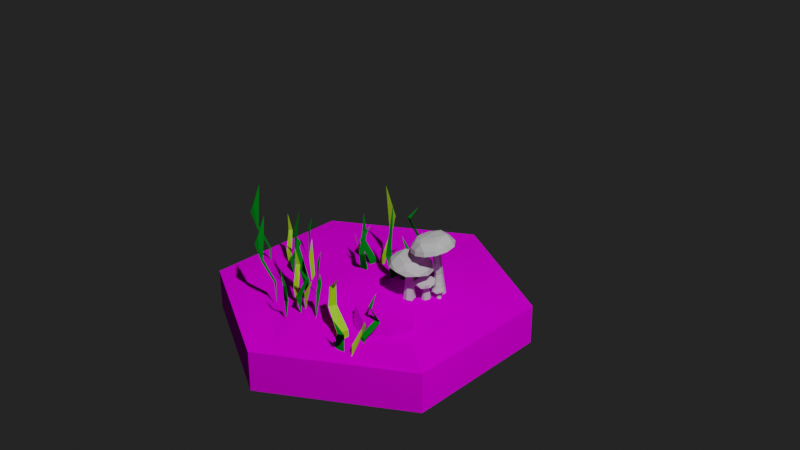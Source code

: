 # Source: mushrooms.blend  (saved by Blender 2.80.75; exported with 4.5.12 LTS)
import bpy
from mathutils import Matrix  # noqa: F401  (used for matrix-valued properties, if any)

bpy.ops.wm.read_factory_settings(use_empty=True)
scene = bpy.context.scene
scene.name = 'Scene'

# ---- collections
col_collection = bpy.data.collections.new('Collection'); scene.collection.children.link(col_collection)
col_grass1 = bpy.data.collections.new('grass1'); scene.collection.children.link(col_grass1)

# ---- images (referenced by path relative to the original .blend; pixels are not part of the script)
import os
ASSET_DIR = os.environ.get("B2B_ASSET_DIR", "")  # directory of the original .blend (textures are referenced by path, not embedded)
HERE = os.path.dirname(os.path.abspath(__file__))  # packed textures are extracted next to this script under _unpacked/

def load_image(name, relpath, width, height, colorspace="sRGB"):
    """Load a texture the original file referenced (path relative to the .blend, or extracted next to this script)."""
    p = next((c for c in (os.path.join(HERE, relpath), os.path.join(ASSET_DIR, relpath)) if relpath and os.path.exists(c)), "")
    if p:
        img = bpy.data.images.load(p, check_existing=True)
        img.name = name
    else:  # same state as the original file: an image datablock whose file is absent (Cycles renders it pink)
        img = bpy.data.images.new(name, width, height)
        img.source = "FILE"
        img.filepath = "//" + (relpath or name)
    img.colorspace_settings.name = colorspace
    return img
img_tile_001 = load_image('tile.001', 'tile.png', 1024, 1024, 'sRGB')
img_rock_002 = load_image('rock.002', 'rock.png', 1024, 1024, 'sRGB')

# ---- materials (node trees are filled in below, after node groups)
mat_material_004 = bpy.data.materials.new('Material.004')
mat_material_004.use_transparent_shadow = False
mat_grass_green_001 = bpy.data.materials.new('grass green.001')
mat_grass_green_001.use_transparent_shadow = False
mat_grass_yellow_001 = bpy.data.materials.new('grass yellow.001')
mat_grass_yellow_001.use_transparent_shadow = False
mat_material_003 = bpy.data.materials.new('Material.003')
mat_material_003.use_transparent_shadow = False

# ---- material node trees
mat_material_004.use_nodes = True; mat_material_004.node_tree.nodes.clear()
_N = mat_material_004.node_tree.nodes; _L = mat_material_004.node_tree.links
n0 = _N.new('ShaderNodeOutputMaterial'); n0.name = 'Material Output'; n0.location = (300, 300)
n1 = _N.new('ShaderNodeBsdfDiffuse'); n1.name = 'Diffuse BSDF'; n1.location = (52, 277)
n1.inputs[1].default_value = 1.0
n2 = _N.new('ShaderNodeTexImage'); n2.name = 'Image Texture'; n2.location = (-352, 263)
n2.image = img_tile_001
_L.new(n1.outputs[0], n0.inputs[0])
_L.new(n2.outputs[0], n1.inputs[0])
n0.is_active_output = True
mat_grass_green_001.use_nodes = True; mat_grass_green_001.node_tree.nodes.clear()
_N = mat_grass_green_001.node_tree.nodes; _L = mat_grass_green_001.node_tree.links
n0 = _N.new('ShaderNodeOutputMaterial'); n0.name = 'Material Output'; n0.location = (300, 300)
n1 = _N.new('ShaderNodeBsdfDiffuse'); n1.name = 'Diffuse BSDF'; n1.location = (10, 300)
n1.inputs[0].default_value = (0.0, 0.305, 0.01471, 1.0)
n1.inputs[1].default_value = 0.5
_L.new(n1.outputs[0], n0.inputs[0])
n0.is_active_output = True
mat_grass_yellow_001.use_nodes = True; mat_grass_yellow_001.node_tree.nodes.clear()
_N = mat_grass_yellow_001.node_tree.nodes; _L = mat_grass_yellow_001.node_tree.links
n0 = _N.new('ShaderNodeOutputMaterial'); n0.name = 'Material Output'; n0.location = (300, 300)
n1 = _N.new('ShaderNodeBsdfPrincipled'); n1.name = 'Principled BSDF'; n1.location = (10, 300)
n1.distribution = 'GGX'
n1.subsurface_method = 'BURLEY'
n1.inputs[0].default_value = (0.4823, 1.0, 0.0, 1.0)
n1.inputs[3].default_value = 1.45
n1.inputs[27].default_value = (0.0, 0.0, 0.0, 1.0)
n1.inputs[28].default_value = 1.0
_L.new(n1.outputs[0], n0.inputs[0])
n0.is_active_output = True
mat_material_003.use_nodes = True; mat_material_003.node_tree.nodes.clear()
_N = mat_material_003.node_tree.nodes; _L = mat_material_003.node_tree.links
n0 = _N.new('ShaderNodeOutputMaterial'); n0.name = 'Material Output'; n0.location = (300, 300)
n1 = _N.new('ShaderNodeBsdfDiffuse'); n1.name = 'Diffuse BSDF'; n1.location = (63, 294)
n1.inputs[1].default_value = 1.0
n2 = _N.new('ShaderNodeTexImage'); n2.name = 'Image Texture'; n2.location = (-261, 277)
n2.image = img_rock_002
_L.new(n1.outputs[0], n0.inputs[0])
_L.new(n2.outputs[0], n1.inputs[0])
n0.is_active_output = True

# ---- world
world_world = bpy.data.worlds.new('World'); scene.world = world_world
world_world.use_nodes = True; world_world.node_tree.nodes.clear()
_N = world_world.node_tree.nodes; _L = world_world.node_tree.links
n0 = _N.new('ShaderNodeOutputWorld'); n0.name = 'World Output'; n0.location = (300, 300)
n1 = _N.new('ShaderNodeBackground'); n1.name = 'Background'; n1.location = (10, 300)
n1.inputs[0].default_value = (0.01718, 0.01718, 0.01718, 1.0)
_L.new(n1.outputs[0], n0.inputs[0])
n0.is_active_output = True
world_world.color = (0.05088, 0.05088, 0.05088)
world_world.use_sun_shadow = False
world_world.sun_shadow_jitter_overblur = 0.0

# ---- cameras
cam_camera = bpy.data.cameras.new('Camera')
cam_camera.clip_end = 100.0
cam_camera.ortho_scale = 7.314

# ---- lights
light_light = bpy.data.lights.new('Light', 'POINT')
light_light.transmission_factor = 0.0
light_light.energy = 1000.0
light_light.shadow_soft_size = 0.1
light_light.shadow_maximum_resolution = 0.006
light_light.use_absolute_resolution = True

# ---- meshes
me_cylinder = bpy.data.meshes.new('Cylinder')
me_cylinder.from_pydata([(0.005465, 0.3516, -0.6797), (0.005465, 0.2638, -0.008378), (0.1826, 0.3041, -0.6797), (0.1387, 0.2281, -0.008378), (0.3122, 0.1744, -0.6797), (0.2363, 0.1306, -0.008378), (0.3597, -0.002656, -0.6797), (0.272, -0.002656, -0.008378), (0.3122, -0.1798, -0.6797), (0.2363, -0.1359, -0.008378), (0.1826, -0.3094, -0.6797), (0.1387, -0.2335, -0.008378), (0.005465, -0.3569, -0.6797), (0.005465, -0.2692, -0.008378), (-0.1716, -0.3094, -0.6797), (-0.1278, -0.2335, -0.008378), (-0.3013, -0.1798, -0.6797), (-0.2253, -0.1359, -0.008378), (-0.3487, -0.002656, -0.6797), (-0.261, -0.002656, -0.008378), (-0.3013, 0.1744, -0.6797), (-0.2253, 0.1306, -0.008378), (-0.1716, 0.3041, -0.6797), (-0.1278, 0.2281, -0.008378), (0.005465, 0.2346, -0.8105), (0.1241, 0.2028, -0.8105), (0.2109, 0.116, -0.8105), (0.2427, -0.002656, -0.8105), (0.2109, -0.1213, -0.8105), (0.1241, -0.2081, -0.8105), (0.005465, -0.2399, -0.8105), (-0.1131, -0.2081, -0.8105), (-0.2, -0.1213, -0.8105), (-0.2317, -0.002656, -0.8105), (-0.2, 0.116, -0.8105), (-0.1131, 0.2028, -0.8105), (0.04873, 0.1827, 0.529), (0.1506, 0.1539, 0.5119), (0.2247, 0.0777, 0.5023), (0.2512, -0.02543, 0.503), (0.223, -0.1279, 0.5136), (0.1476, -0.2022, 0.5313), (0.0453, -0.2284, 0.5515), (-0.05658, -0.1996, 0.5686), (-0.1307, -0.1234, 0.5782), (-0.1572, -0.02027, 0.5776), (-0.129, 0.08217, 0.567), (-0.05361, 0.1565, 0.5492), (0.175, 0.3469, 1.433), (0.3466, 0.2983, 1.414), (0.4715, 0.17, 1.403), (0.5161, -0.0037, 1.404), (0.4686, -0.1762, 1.415), (0.3416, -0.3014, 1.435), (0.1692, -0.3456, 1.457), (-0.002402, -0.297, 1.476), (-0.1273, -0.1687, 1.487), (-0.1719, 0.004995, 1.486), (-0.1244, 0.1775, 1.474), (0.002609, 0.3027, 1.455), (0.1586, 1.198, 1.206), (0.7553, 1.029, 1.14), (1.189, 0.5826, 1.104), (1.345, -0.02128, 1.106), (1.179, -0.6212, 1.147), (0.7378, -1.056, 1.215), (0.1385, -1.21, 1.292), (-0.4581, -1.041, 1.358), (-0.8922, -0.595, 1.395), (-1.047, 0.00895, 1.392), (-0.8821, 0.6088, 1.351), (-0.4407, 1.044, 1.283), (0.1706, 1.221, 1.303), (0.7771, 1.049, 1.236), (1.218, 0.5958, 1.199), (1.376, -0.01813, 1.201), (1.208, -0.6279, 1.243), (0.7594, -1.07, 1.312), (0.1501, -1.226, 1.391), (-0.4564, -1.055, 1.458), (-0.8976, -0.6013, 1.495), (-1.055, 0.01261, 1.493), (-0.8874, 0.6224, 1.451), (-0.4387, 1.065, 1.382), (0.1885, 1.157, 1.46), (0.7607, 0.9952, 1.396), (1.177, 0.5673, 1.361), (1.326, -0.0119, 1.364), (1.167, -0.5872, 1.403), (0.744, -1.004, 1.468), (0.1692, -1.152, 1.542), (-0.403, -0.99, 1.605), (-0.8193, -0.5621, 1.64), (-0.9682, 0.01709, 1.638), (-0.8097, 0.5924, 1.599), (-0.3863, 1.01, 1.534), (0.2042, 1.036, 1.604), (0.7138, 0.8914, 1.548), (1.085, 0.5104, 1.517), (1.217, -0.00545, 1.519), (1.076, -0.5178, 1.553), (0.699, -0.8894, 1.612), (0.187, -1.021, 1.678), (-0.3226, -0.8765, 1.734), (-0.6933, -0.4955, 1.765), (-0.8259, 0.02037, 1.763), (-0.6847, 0.5327, 1.728), (-0.3077, 0.9044, 1.67), (0.2212, 0.8639, 1.764), (0.6431, 0.7446, 1.718), (0.95, 0.4291, 1.692), (1.06, 0.002126, 1.694), (0.9429, -0.422, 1.722), (0.6308, -0.7296, 1.771), (0.207, -0.8383, 1.825), (-0.2148, -0.7189, 1.872), (-0.5217, -0.4035, 1.898), (-0.6315, 0.0235, 1.896), (-0.5146, 0.4476, 1.867), (-0.2025, 0.7552, 1.819), (0.2298, 0.4828, 1.876), (0.4611, 0.4174, 1.851), (0.6293, 0.2445, 1.836), (0.6895, 0.01036, 1.837), (0.6254, -0.2222, 1.853), (0.4543, -0.3908, 1.879), (0.222, -0.4504, 1.909), (-0.009265, -0.3849, 1.935), (-0.1775, -0.212, 1.949), (-0.2377, 0.02208, 1.948), (-0.1736, 0.2546, 1.932), (-0.002512, 0.4232, 1.906)], [], [(0, 1, 3, 2), (2, 3, 5, 4), (4, 5, 7, 6), (6, 7, 9, 8), (8, 9, 11, 10), (10, 11, 13, 12), (12, 13, 15, 14), (14, 15, 17, 16), (16, 17, 19, 18), (18, 19, 21, 20), (17, 15, 43, 44), (20, 21, 23, 22), (22, 23, 1, 0), (8, 10, 29, 28), (24, 25, 26, 27, 28, 29, 30, 31, 32, 33, 34, 35), (6, 8, 28, 27), (22, 0, 24, 35), (0, 2, 25, 24), (4, 6, 27, 26), (20, 22, 35, 34), (2, 4, 26, 25), (18, 20, 34, 33), (16, 18, 33, 32), (14, 16, 32, 31), (12, 14, 31, 30), (10, 12, 30, 29), (41, 40, 52, 53), (15, 13, 42, 43), (13, 11, 41, 42), (11, 9, 40, 41), (9, 7, 39, 40), (1, 23, 47, 36), (3, 1, 36, 37), (7, 5, 38, 39), (23, 21, 46, 47), (5, 3, 37, 38), (21, 19, 45, 46), (19, 17, 44, 45), (56, 55, 67, 68), (36, 47, 59, 48), (38, 37, 49, 50), (45, 44, 56, 57), (42, 41, 53, 54), (39, 38, 50, 51), (46, 45, 57, 58), (43, 42, 54, 55), (40, 39, 51, 52), (47, 46, 58, 59), (37, 36, 48, 49), (44, 43, 55, 56), (61, 60, 72, 73), (53, 52, 64, 65), (48, 59, 71, 60), (50, 49, 61, 62), (57, 56, 68, 69), (54, 53, 65, 66), (51, 50, 62, 63), (58, 57, 69, 70), (55, 54, 66, 67), (52, 51, 63, 64), (59, 58, 70, 71), (49, 48, 60, 61), (83, 82, 94, 95), (68, 67, 79, 80), (65, 64, 76, 77), (60, 71, 83, 72), (62, 61, 73, 74), (69, 68, 80, 81), (66, 65, 77, 78), (63, 62, 74, 75), (70, 69, 81, 82), (67, 66, 78, 79), (64, 63, 75, 76), (71, 70, 82, 83), (88, 87, 99, 100), (73, 72, 84, 85), (80, 79, 91, 92), (77, 76, 88, 89), (72, 83, 95, 84), (74, 73, 85, 86), (81, 80, 92, 93), (78, 77, 89, 90), (75, 74, 86, 87), (82, 81, 93, 94), (79, 78, 90, 91), (76, 75, 87, 88), (100, 99, 111, 112), (95, 94, 106, 107), (85, 84, 96, 97), (92, 91, 103, 104), (89, 88, 100, 101), (84, 95, 107, 96), (86, 85, 97, 98), (93, 92, 104, 105), (90, 89, 101, 102), (87, 86, 98, 99), (94, 93, 105, 106), (91, 90, 102, 103), (115, 114, 126, 127), (107, 106, 118, 119), (97, 96, 108, 109), (104, 103, 115, 116), (101, 100, 112, 113), (96, 107, 119, 108), (98, 97, 109, 110), (105, 104, 116, 117), (102, 101, 113, 114), (99, 98, 110, 111), (106, 105, 117, 118), (103, 102, 114, 115), (121, 120, 131, 130, 129, 128, 127, 126, 125, 124, 123, 122), (112, 111, 123, 124), (119, 118, 130, 131), (109, 108, 120, 121), (116, 115, 127, 128), (113, 112, 124, 125), (108, 119, 131, 120), (110, 109, 121, 122), (117, 116, 128, 129), (114, 113, 125, 126), (111, 110, 122, 123), (118, 117, 129, 130)])
_uv = me_cylinder.uv_layers.new(name='UVMap')
_uv.uv.foreach_set('vector', [1.0, 0.5, 1.0, 1.0, 0.9167, 1.0, 0.9167, 0.5, 0.9167, 0.5, 0.9167, 1.0, 0.8333, 1.0, 0.8333, 0.5, 0.8333, 0.5, 0.8333, 1.0, 0.75, 1.0, 0.75, 0.5, 0.75, 0.5, 0.75, 1.0, 0.6667, 1.0, 0.6667, 0.5, 0.6667, 0.5, 0.6667, 1.0, 0.5833, 1.0, 0.5833, 0.5, 0.5833, 0.5, 0.5833, 1.0, 0.5, 1.0, 0.5, 0.5, 0.5, 0.5, 0.5, 1.0, 0.4167, 1.0, 0.4167, 0.5, 0.4167, 0.5, 0.4167, 1.0, 0.3333, 1.0, 0.3333, 0.5, 0.3333, 0.5, 0.3333, 1.0, 0.25, 1.0, 0.25, 0.5, 0.25, 0.5, 0.25, 1.0, 0.1667, 1.0, 0.1667, 0.5, 0.3333, 1.0, 0.4167, 1.0, 0.4167, 1.0, 0.3333, 1.0, 0.1667, 0.5, 0.1667, 1.0, 0.08333, 1.0, 0.08333, 0.5, 0.08333, 0.5, 0.08333, 1.0, 7.451e-08, 1.0, 7.451e-08, 0.5, 0.6667, 0.5, 0.5833, 0.5, 0.5833, 0.5, 0.6667, 0.5, 0.75, 0.49, 0.87, 0.4578, 0.9578, 0.37, 0.99, 0.25, 0.9578, 0.13, 0.87, 0.04215, 0.75, 0.01, 0.63, 0.04215, 0.5422, 0.13, 0.51, 0.25, 0.5422, 0.37, 0.63, 0.4578, 0.75, 0.5, 0.6667, 0.5, 0.6667, 0.5, 0.75, 0.5, 0.08333, 0.5, 7.451e-08, 0.5, 7.451e-08, 0.5, 0.08333, 0.5, 1.0, 0.5, 0.9167, 0.5, 0.9167, 0.5, 1.0, 0.5, 0.8333, 0.5, 0.75, 0.5, 0.75, 0.5, 0.8333, 0.5, 0.1667, 0.5, 0.08333, 0.5, 0.08333, 0.5, 0.1667, 0.5, 0.9167, 0.5, 0.8333, 0.5, 0.8333, 0.5, 0.9167, 0.5, 0.25, 0.5, 0.1667, 0.5, 0.1667, 0.5, 0.25, 0.5, 0.3333, 0.5, 0.25, 0.5, 0.25, 0.5, 0.3333, 0.5, 0.4167, 0.5, 0.3333, 0.5, 0.3333, 0.5, 0.4167, 0.5, 0.5, 0.5, 0.4167, 0.5, 0.4167, 0.5, 0.5, 0.5, 0.5833, 0.5, 0.5, 0.5, 0.5, 0.5, 0.5833, 0.5, 0.5833, 1.0, 0.6667, 1.0, 0.6667, 1.0, 0.5833, 1.0, 0.4167, 1.0, 0.5, 1.0, 0.5, 1.0, 0.4167, 1.0, 0.5, 1.0, 0.5833, 1.0, 0.5833, 1.0, 0.5, 1.0, 0.5833, 1.0, 0.6667, 1.0, 0.6667, 1.0, 0.5833, 1.0, 0.6667, 1.0, 0.75, 1.0, 0.75, 1.0, 0.6667, 1.0, 7.451e-08, 1.0, 0.08333, 1.0, 0.08333, 1.0, 7.451e-08, 1.0, 0.9167, 1.0, 1.0, 1.0, 1.0, 1.0, 0.9167, 1.0, 0.75, 1.0, 0.8333, 1.0, 0.8333, 1.0, 0.75, 1.0, 0.08333, 1.0, 0.1667, 1.0, 0.1667, 1.0, 0.08333, 1.0, 0.8333, 1.0, 0.9167, 1.0, 0.9167, 1.0, 0.8333, 1.0, 0.1667, 1.0, 0.25, 1.0, 0.25, 1.0, 0.1667, 1.0, 0.25, 1.0, 0.3333, 1.0, 0.3333, 1.0, 0.25, 1.0, 0.3333, 1.0, 0.4167, 1.0, 0.4167, 1.0, 0.3333, 1.0, 7.451e-08, 1.0, 0.08333, 1.0, 0.08333, 1.0, 7.451e-08, 1.0, 0.8333, 1.0, 0.9167, 1.0, 0.9167, 1.0, 0.8333, 1.0, 0.25, 1.0, 0.3333, 1.0, 0.3333, 1.0, 0.25, 1.0, 0.5, 1.0, 0.5833, 1.0, 0.5833, 1.0, 0.5, 1.0, 0.75, 1.0, 0.8333, 1.0, 0.8333, 1.0, 0.75, 1.0, 0.1667, 1.0, 0.25, 1.0, 0.25, 1.0, 0.1667, 1.0, 0.4167, 1.0, 0.5, 1.0, 0.5, 1.0, 0.4167, 1.0, 0.6667, 1.0, 0.75, 1.0, 0.75, 1.0, 0.6667, 1.0, 0.08333, 1.0, 0.1667, 1.0, 0.1667, 1.0, 0.08333, 1.0, 0.9167, 1.0, 1.0, 1.0, 1.0, 1.0, 0.9167, 1.0, 0.3333, 1.0, 0.4167, 1.0, 0.4167, 1.0, 0.3333, 1.0, 0.9167, 1.0, 1.0, 1.0, 1.0, 1.0, 0.9167, 1.0, 0.5833, 1.0, 0.6667, 1.0, 0.6667, 1.0, 0.5833, 1.0, 7.451e-08, 1.0, 0.08333, 1.0, 0.08333, 1.0, 7.451e-08, 1.0, 0.8333, 1.0, 0.9167, 1.0, 0.9167, 1.0, 0.8333, 1.0, 0.25, 1.0, 0.3333, 1.0, 0.3333, 1.0, 0.25, 1.0, 0.5, 1.0, 0.5833, 1.0, 0.5833, 1.0, 0.5, 1.0, 0.75, 1.0, 0.8333, 1.0, 0.8333, 1.0, 0.75, 1.0, 0.1667, 1.0, 0.25, 1.0, 0.25, 1.0, 0.1667, 1.0, 0.4167, 1.0, 0.5, 1.0, 0.5, 1.0, 0.4167, 1.0, 0.6667, 1.0, 0.75, 1.0, 0.75, 1.0, 0.6667, 1.0, 0.08333, 1.0, 0.1667, 1.0, 0.1667, 1.0, 0.08333, 1.0, 0.9167, 1.0, 1.0, 1.0, 1.0, 1.0, 0.9167, 1.0, 0.08333, 1.0, 0.1667, 1.0, 0.1667, 1.0, 0.08333, 1.0, 0.3333, 1.0, 0.4167, 1.0, 0.4167, 1.0, 0.3333, 1.0, 0.5833, 1.0, 0.6667, 1.0, 0.6667, 1.0, 0.5833, 1.0, 7.451e-08, 1.0, 0.08333, 1.0, 0.08333, 1.0, 7.451e-08, 1.0, 0.8333, 1.0, 0.9167, 1.0, 0.9167, 1.0, 0.8333, 1.0, 0.25, 1.0, 0.3333, 1.0, 0.3333, 1.0, 0.25, 1.0, 0.5, 1.0, 0.5833, 1.0, 0.5833, 1.0, 0.5, 1.0, 0.75, 1.0, 0.8333, 1.0, 0.8333, 1.0, 0.75, 1.0, 0.1667, 1.0, 0.25, 1.0, 0.25, 1.0, 0.1667, 1.0, 0.4167, 1.0, 0.5, 1.0, 0.5, 1.0, 0.4167, 1.0, 0.6667, 1.0, 0.75, 1.0, 0.75, 1.0, 0.6667, 1.0, 0.08333, 1.0, 0.1667, 1.0, 0.1667, 1.0, 0.08333, 1.0, 0.6667, 1.0, 0.75, 1.0, 0.75, 1.0, 0.6667, 1.0, 0.9167, 1.0, 1.0, 1.0, 1.0, 1.0, 0.9167, 1.0, 0.3333, 1.0, 0.4167, 1.0, 0.4167, 1.0, 0.3333, 1.0, 0.5833, 1.0, 0.6667, 1.0, 0.6667, 1.0, 0.5833, 1.0, 7.451e-08, 1.0, 0.08333, 1.0, 0.08333, 1.0, 7.451e-08, 1.0, 0.8333, 1.0, 0.9167, 1.0, 0.9167, 1.0, 0.8333, 1.0, 0.25, 1.0, 0.3333, 1.0, 0.3333, 1.0, 0.25, 1.0, 0.5, 1.0, 0.5833, 1.0, 0.5833, 1.0, 0.5, 1.0, 0.75, 1.0, 0.8333, 1.0, 0.8333, 1.0, 0.75, 1.0, 0.1667, 1.0, 0.25, 1.0, 0.25, 1.0, 0.1667, 1.0, 0.4167, 1.0, 0.5, 1.0, 0.5, 1.0, 0.4167, 1.0, 0.6667, 1.0, 0.75, 1.0, 0.75, 1.0, 0.6667, 1.0, 0.6667, 1.0, 0.75, 1.0, 0.75, 1.0, 0.6667, 1.0, 0.08333, 1.0, 0.1667, 1.0, 0.1667, 1.0, 0.08333, 1.0, 0.9167, 1.0, 1.0, 1.0, 1.0, 1.0, 0.9167, 1.0, 0.3333, 1.0, 0.4167, 1.0, 0.4167, 1.0, 0.3333, 1.0, 0.5833, 1.0, 0.6667, 1.0, 0.6667, 1.0, 0.5833, 1.0, 7.451e-08, 1.0, 0.08333, 1.0, 0.08333, 1.0, 7.451e-08, 1.0, 0.8333, 1.0, 0.9167, 1.0, 0.9167, 1.0, 0.8333, 1.0, 0.25, 1.0, 0.3333, 1.0, 0.3333, 1.0, 0.25, 1.0, 0.5, 1.0, 0.5833, 1.0, 0.5833, 1.0, 0.5, 1.0, 0.75, 1.0, 0.8333, 1.0, 0.8333, 1.0, 0.75, 1.0, 0.1667, 1.0, 0.25, 1.0, 0.25, 1.0, 0.1667, 1.0, 0.4167, 1.0, 0.5, 1.0, 0.5, 1.0, 0.4167, 1.0, 0.4167, 1.0, 0.5, 1.0, 0.5, 1.0, 0.4167, 1.0, 0.08333, 1.0, 0.1667, 1.0, 0.1667, 1.0, 0.08333, 1.0, 0.9167, 1.0, 1.0, 1.0, 1.0, 1.0, 0.9167, 1.0, 0.3333, 1.0, 0.4167, 1.0, 0.4167, 1.0, 0.3333, 1.0, 0.5833, 1.0, 0.6667, 1.0, 0.6667, 1.0, 0.5833, 1.0, 7.451e-08, 1.0, 0.08333, 1.0, 0.08333, 1.0, 7.451e-08, 1.0, 0.8333, 1.0, 0.9167, 1.0, 0.9167, 1.0, 0.8333, 1.0, 0.25, 1.0, 0.3333, 1.0, 0.3333, 1.0, 0.25, 1.0, 0.5, 1.0, 0.5833, 1.0, 0.5833, 1.0, 0.5, 1.0, 0.75, 1.0, 0.8333, 1.0, 0.8333, 1.0, 0.75, 1.0, 0.1667, 1.0, 0.25, 1.0, 0.25, 1.0, 0.1667, 1.0, 0.4167, 1.0, 0.5, 1.0, 0.5, 1.0, 0.4167, 1.0, 0.37, 0.4578, 0.25, 0.49, 0.13, 0.4578, 0.04215, 0.37, 0.01, 0.25, 0.04215, 0.13, 0.13, 0.04215, 0.25, 0.01, 0.37, 0.04215, 0.4578, 0.13, 0.49, 0.25, 0.4578, 0.37, 0.6667, 1.0, 0.75, 1.0, 0.75, 1.0, 0.6667, 1.0, 0.08333, 1.0, 0.1667, 1.0, 0.1667, 1.0, 0.08333, 1.0, 0.9167, 1.0, 1.0, 1.0, 1.0, 1.0, 0.9167, 1.0, 0.3333, 1.0, 0.4167, 1.0, 0.4167, 1.0, 0.3333, 1.0, 0.5833, 1.0, 0.6667, 1.0, 0.6667, 1.0, 0.5833, 1.0, 7.451e-08, 1.0, 0.08333, 1.0, 0.08333, 1.0, 7.451e-08, 1.0, 0.8333, 1.0, 0.9167, 1.0, 0.9167, 1.0, 0.8333, 1.0, 0.25, 1.0, 0.3333, 1.0, 0.3333, 1.0, 0.25, 1.0, 0.5, 1.0, 0.5833, 1.0, 0.5833, 1.0, 0.5, 1.0, 0.75, 1.0, 0.8333, 1.0, 0.8333, 1.0, 0.75, 1.0, 0.1667, 1.0, 0.25, 1.0, 0.25, 1.0, 0.1667, 1.0])
me_cylinder.use_remesh_preserve_volume = False
me_cylinder.use_remesh_preserve_attributes = False
me_cylinder.use_mirror_vertex_groups = False
me_cylinder.update()
me_cylinder_001 = bpy.data.meshes.new('Cylinder.001')
me_cylinder_001.from_pydata([(0.02355, 0.3778, -0.6797), (0.02355, 0.2824, -0.008378), (0.2161, 0.3262, -0.6797), (0.1684, 0.2436, -0.008378), (0.357, 0.1853, -0.6797), (0.2744, 0.1376, -0.008378), (0.4086, -0.007224, -0.6797), (0.3132, -0.007224, -0.008378), (0.357, -0.1997, -0.6797), (0.2744, -0.1521, -0.008378), (0.2161, -0.3406, -0.6797), (0.1684, -0.2581, -0.008378), (0.02355, -0.3922, -0.6797), (0.02355, -0.2969, -0.008378), (-0.1689, -0.3406, -0.6797), (-0.1213, -0.2581, -0.008378), (-0.3099, -0.1997, -0.6797), (-0.2273, -0.1521, -0.008378), (-0.3615, -0.007224, -0.6797), (-0.2661, -0.007224, -0.008378), (-0.3099, 0.1853, -0.6797), (-0.2273, 0.1376, -0.008378), (-0.1689, 0.3262, -0.6797), (-0.1213, 0.2436, -0.008378), (0.02355, 0.2506, -0.8105), (0.1525, 0.2161, -0.8105), (0.2468, 0.1217, -0.8105), (0.2814, -0.007224, -0.8105), (0.2468, -0.1361, -0.8105), (0.1525, -0.2305, -0.8105), (0.02355, -0.2651, -0.8105), (-0.1054, -0.2305, -0.8105), (-0.1997, -0.1361, -0.8105), (-0.2343, -0.007224, -0.8105), (-0.1997, 0.1217, -0.8105), (-0.1054, 0.2161, -0.8105), (0.07059, 0.1943, 0.529), (0.1813, 0.1629, 0.5119), (0.2619, 0.08012, 0.5023), (0.2907, -0.03198, 0.503), (0.26, -0.1433, 0.5136), (0.1781, -0.2241, 0.5313), (0.06685, -0.2526, 0.5515), (-0.04389, -0.2213, 0.5686), (-0.1245, -0.1385, 0.5782), (-0.1533, -0.02636, 0.5776), (-0.1226, 0.08498, 0.567), (-0.04066, 0.1657, 0.5492), (0.9781, 0.2765, 2.733), (1.151, 0.2322, 2.717), (1.278, 0.1091, 2.686), (1.324, -0.05988, 2.648), (1.278, -0.2295, 2.612), (1.151, -0.3542, 2.59), (0.9777, -0.4007, 2.585), (0.8046, -0.3564, 2.601), (0.6779, -0.2333, 2.632), (0.6316, -0.06433, 2.67), (0.6781, 0.1052, 2.705), (0.8049, 0.23, 2.728), (0.9721, 1.157, 2.722), (1.574, 1.003, 2.668), (2.014, 0.5751, 2.56), (2.175, -0.01241, 2.427), (2.014, -0.602, 2.304), (1.573, -1.036, 2.225), (0.9707, -1.197, 2.21), (0.3688, -1.043, 2.264), (-0.07163, -0.6154, 2.372), (-0.2326, -0.02788, 2.505), (-0.07091, 0.5617, 2.628), (0.37, 0.9953, 2.707), (0.9753, 1.105, 2.812), (1.562, 0.9555, 2.76), (1.991, 0.5386, 2.654), (2.147, -0.03359, 2.525), (1.99, -0.6078, 2.405), (1.56, -1.03, 2.328), (0.9739, -1.188, 2.313), (0.3877, -1.038, 2.365), (-0.04123, -0.6209, 2.471), (-0.198, -0.04866, 2.601), (-0.04053, 0.5256, 2.72), (0.3889, 0.9479, 2.798), (0.9804, 1.025, 2.953), (1.543, 0.8816, 2.903), (1.954, 0.4818, 2.802), (2.104, -0.06687, 2.678), (1.953, -0.6175, 2.563), (1.541, -1.023, 2.489), (0.9791, -1.173, 2.475), (0.4169, -1.03, 2.525), (0.005597, -0.63, 2.626), (-0.1447, -0.08132, 2.75), (0.006276, 0.4693, 2.865), (0.4181, 0.8744, 2.939), (0.985, 0.8575, 3.061), (1.477, 0.7318, 3.017), (1.836, 0.3822, 2.929), (1.968, -0.09775, 2.82), (1.836, -0.5794, 2.72), (1.476, -0.9336, 2.655), (0.9838, -1.066, 2.643), (0.4921, -0.94, 2.686), (0.1324, -0.5903, 2.775), (0.0008809, -0.1104, 2.884), (0.1329, 0.3712, 2.984), (0.4932, 0.7255, 3.049), (0.99, 0.6952, 3.184), (1.416, 0.5864, 3.146), (1.727, 0.2838, 3.07), (1.841, -0.1316, 2.976), (1.726, -0.5484, 2.889), (1.415, -0.855, 2.833), (0.989, -0.9693, 2.822), (0.5635, -0.8605, 2.86), (0.2521, -0.5579, 2.937), (0.1383, -0.1425, 3.031), (0.2526, 0.2743, 3.118), (0.5644, 0.5809, 3.174), (0.9931, 0.2982, 3.199), (1.226, 0.2386, 3.178), (1.397, 0.07271, 3.136), (1.459, -0.155, 3.085), (1.397, -0.3835, 3.037), (1.226, -0.5516, 3.006), (0.9925, -0.6143, 3.0), (0.7592, -0.5546, 3.021), (0.5885, -0.3887, 3.063), (0.5261, -0.161, 3.115), (0.5888, 0.06751, 3.162), (0.7597, 0.2356, 3.193), (0.4711, -0.1947, 1.646), (0.3849, -0.2797, 1.665), (0.1548, 0.1303, 1.684), (0.2719, 0.1604, 1.662), (0.3883, 0.1274, 1.644), (0.4731, 0.04028, 1.634), (0.06669, -0.1896, 1.714), (0.03639, -0.07172, 1.713), (0.2679, -0.3097, 1.686), (0.5034, -0.07762, 1.635), (0.06866, 0.04539, 1.702), (0.1514, -0.2767, 1.704)], [], [(0, 1, 3, 2), (2, 3, 5, 4), (4, 5, 7, 6), (6, 7, 9, 8), (8, 9, 11, 10), (10, 11, 13, 12), (12, 13, 15, 14), (14, 15, 17, 16), (16, 17, 19, 18), (18, 19, 21, 20), (17, 15, 43, 44), (20, 21, 23, 22), (22, 23, 1, 0), (8, 10, 29, 28), (24, 25, 26, 27, 28, 29, 30, 31, 32, 33, 34, 35), (6, 8, 28, 27), (22, 0, 24, 35), (0, 2, 25, 24), (4, 6, 27, 26), (20, 22, 35, 34), (2, 4, 26, 25), (18, 20, 34, 33), (16, 18, 33, 32), (14, 16, 32, 31), (12, 14, 31, 30), (10, 12, 30, 29), (133, 132, 52, 53), (15, 13, 42, 43), (13, 11, 41, 42), (11, 9, 40, 41), (9, 7, 39, 40), (1, 23, 47, 36), (3, 1, 36, 37), (7, 5, 38, 39), (23, 21, 46, 47), (5, 3, 37, 38), (21, 19, 45, 46), (19, 17, 44, 45), (56, 55, 67, 68), (135, 134, 59, 48), (137, 136, 49, 50), (139, 138, 56, 57), (140, 133, 53, 54), (141, 137, 50, 51), (142, 139, 57, 58), (143, 140, 54, 55), (132, 141, 51, 52), (134, 142, 58, 59), (136, 135, 48, 49), (138, 143, 55, 56), (61, 60, 72, 73), (53, 52, 64, 65), (48, 59, 71, 60), (50, 49, 61, 62), (57, 56, 68, 69), (54, 53, 65, 66), (51, 50, 62, 63), (58, 57, 69, 70), (55, 54, 66, 67), (52, 51, 63, 64), (59, 58, 70, 71), (49, 48, 60, 61), (83, 82, 94, 95), (68, 67, 79, 80), (65, 64, 76, 77), (60, 71, 83, 72), (62, 61, 73, 74), (69, 68, 80, 81), (66, 65, 77, 78), (63, 62, 74, 75), (70, 69, 81, 82), (67, 66, 78, 79), (64, 63, 75, 76), (71, 70, 82, 83), (88, 87, 99, 100), (73, 72, 84, 85), (80, 79, 91, 92), (77, 76, 88, 89), (72, 83, 95, 84), (74, 73, 85, 86), (81, 80, 92, 93), (78, 77, 89, 90), (75, 74, 86, 87), (82, 81, 93, 94), (79, 78, 90, 91), (76, 75, 87, 88), (100, 99, 111, 112), (95, 94, 106, 107), (85, 84, 96, 97), (92, 91, 103, 104), (89, 88, 100, 101), (84, 95, 107, 96), (86, 85, 97, 98), (93, 92, 104, 105), (90, 89, 101, 102), (87, 86, 98, 99), (94, 93, 105, 106), (91, 90, 102, 103), (115, 114, 126, 127), (107, 106, 118, 119), (97, 96, 108, 109), (104, 103, 115, 116), (101, 100, 112, 113), (96, 107, 119, 108), (98, 97, 109, 110), (105, 104, 116, 117), (102, 101, 113, 114), (99, 98, 110, 111), (106, 105, 117, 118), (103, 102, 114, 115), (121, 120, 131, 130, 129, 128, 127, 126, 125, 124, 123, 122), (112, 111, 123, 124), (119, 118, 130, 131), (109, 108, 120, 121), (116, 115, 127, 128), (113, 112, 124, 125), (108, 119, 131, 120), (110, 109, 121, 122), (117, 116, 128, 129), (114, 113, 125, 126), (111, 110, 122, 123), (118, 117, 129, 130), (44, 43, 143, 138), (37, 36, 135, 136), (47, 46, 142, 134), (40, 39, 141, 132), (43, 42, 140, 143), (46, 45, 139, 142), (39, 38, 137, 141), (42, 41, 133, 140), (45, 44, 138, 139), (38, 37, 136, 137), (36, 47, 134, 135), (41, 40, 132, 133)])
_uv = me_cylinder_001.uv_layers.new(name='UVMap')
_uv.uv.foreach_set('vector', [1.0, 0.5, 1.0, 1.0, 0.9167, 1.0, 0.9167, 0.5, 0.9167, 0.5, 0.9167, 1.0, 0.8333, 1.0, 0.8333, 0.5, 0.8333, 0.5, 0.8333, 1.0, 0.75, 1.0, 0.75, 0.5, 0.75, 0.5, 0.75, 1.0, 0.6667, 1.0, 0.6667, 0.5, 0.6667, 0.5, 0.6667, 1.0, 0.5833, 1.0, 0.5833, 0.5, 0.5833, 0.5, 0.5833, 1.0, 0.5, 1.0, 0.5, 0.5, 0.5, 0.5, 0.5, 1.0, 0.4167, 1.0, 0.4167, 0.5, 0.4167, 0.5, 0.4167, 1.0, 0.3333, 1.0, 0.3333, 0.5, 0.3333, 0.5, 0.3333, 1.0, 0.25, 1.0, 0.25, 0.5, 0.25, 0.5, 0.25, 1.0, 0.1667, 1.0, 0.1667, 0.5, 0.3333, 1.0, 0.4167, 1.0, 0.4167, 1.0, 0.3333, 1.0, 0.1667, 0.5, 0.1667, 1.0, 0.08333, 1.0, 0.08333, 0.5, 0.08333, 0.5, 0.08333, 1.0, 7.451e-08, 1.0, 7.451e-08, 0.5, 0.6667, 0.5, 0.5833, 0.5, 0.5833, 0.5, 0.6667, 0.5, 0.75, 0.49, 0.87, 0.4578, 0.9578, 0.37, 0.99, 0.25, 0.9578, 0.13, 0.87, 0.04215, 0.75, 0.01, 0.63, 0.04215, 0.5422, 0.13, 0.51, 0.25, 0.5422, 0.37, 0.63, 0.4578, 0.75, 0.5, 0.6667, 0.5, 0.6667, 0.5, 0.75, 0.5, 0.08333, 0.5, 7.451e-08, 0.5, 7.451e-08, 0.5, 0.08333, 0.5, 1.0, 0.5, 0.9167, 0.5, 0.9167, 0.5, 1.0, 0.5, 0.8333, 0.5, 0.75, 0.5, 0.75, 0.5, 0.8333, 0.5, 0.1667, 0.5, 0.08333, 0.5, 0.08333, 0.5, 0.1667, 0.5, 0.9167, 0.5, 0.8333, 0.5, 0.8333, 0.5, 0.9167, 0.5, 0.25, 0.5, 0.1667, 0.5, 0.1667, 0.5, 0.25, 0.5, 0.3333, 0.5, 0.25, 0.5, 0.25, 0.5, 0.3333, 0.5, 0.4167, 0.5, 0.3333, 0.5, 0.3333, 0.5, 0.4167, 0.5, 0.5, 0.5, 0.4167, 0.5, 0.4167, 0.5, 0.5, 0.5, 0.5833, 0.5, 0.5, 0.5, 0.5, 0.5, 0.5833, 0.5, 0.5833, 1.0, 0.6667, 1.0, 0.6667, 1.0, 0.5833, 1.0, 0.4167, 1.0, 0.5, 1.0, 0.5, 1.0, 0.4167, 1.0, 0.5, 1.0, 0.5833, 1.0, 0.5833, 1.0, 0.5, 1.0, 0.5833, 1.0, 0.6667, 1.0, 0.6667, 1.0, 0.5833, 1.0, 0.6667, 1.0, 0.75, 1.0, 0.75, 1.0, 0.6667, 1.0, 7.451e-08, 1.0, 0.08333, 1.0, 0.08333, 1.0, 7.451e-08, 1.0, 0.9167, 1.0, 1.0, 1.0, 1.0, 1.0, 0.9167, 1.0, 0.75, 1.0, 0.8333, 1.0, 0.8333, 1.0, 0.75, 1.0, 0.08333, 1.0, 0.1667, 1.0, 0.1667, 1.0, 0.08333, 1.0, 0.8333, 1.0, 0.9167, 1.0, 0.9167, 1.0, 0.8333, 1.0, 0.1667, 1.0, 0.25, 1.0, 0.25, 1.0, 0.1667, 1.0, 0.25, 1.0, 0.3333, 1.0, 0.3333, 1.0, 0.25, 1.0, 0.3333, 1.0, 0.4167, 1.0, 0.4167, 1.0, 0.3333, 1.0, 7.451e-08, 1.0, 0.08333, 1.0, 0.08333, 1.0, 7.451e-08, 1.0, 0.8333, 1.0, 0.9167, 1.0, 0.9167, 1.0, 0.8333, 1.0, 0.25, 1.0, 0.3333, 1.0, 0.3333, 1.0, 0.25, 1.0, 0.5, 1.0, 0.5833, 1.0, 0.5833, 1.0, 0.5, 1.0, 0.75, 1.0, 0.8333, 1.0, 0.8333, 1.0, 0.75, 1.0, 0.1667, 1.0, 0.25, 1.0, 0.25, 1.0, 0.1667, 1.0, 0.4167, 1.0, 0.5, 1.0, 0.5, 1.0, 0.4167, 1.0, 0.6667, 1.0, 0.75, 1.0, 0.75, 1.0, 0.6667, 1.0, 0.08333, 1.0, 0.1667, 1.0, 0.1667, 1.0, 0.08333, 1.0, 0.9167, 1.0, 1.0, 1.0, 1.0, 1.0, 0.9167, 1.0, 0.3333, 1.0, 0.4167, 1.0, 0.4167, 1.0, 0.3333, 1.0, 0.9167, 1.0, 1.0, 1.0, 1.0, 1.0, 0.9167, 1.0, 0.5833, 1.0, 0.6667, 1.0, 0.6667, 1.0, 0.5833, 1.0, 7.451e-08, 1.0, 0.08333, 1.0, 0.08333, 1.0, 7.451e-08, 1.0, 0.8333, 1.0, 0.9167, 1.0, 0.9167, 1.0, 0.8333, 1.0, 0.25, 1.0, 0.3333, 1.0, 0.3333, 1.0, 0.25, 1.0, 0.5, 1.0, 0.5833, 1.0, 0.5833, 1.0, 0.5, 1.0, 0.75, 1.0, 0.8333, 1.0, 0.8333, 1.0, 0.75, 1.0, 0.1667, 1.0, 0.25, 1.0, 0.25, 1.0, 0.1667, 1.0, 0.4167, 1.0, 0.5, 1.0, 0.5, 1.0, 0.4167, 1.0, 0.6667, 1.0, 0.75, 1.0, 0.75, 1.0, 0.6667, 1.0, 0.08333, 1.0, 0.1667, 1.0, 0.1667, 1.0, 0.08333, 1.0, 0.9167, 1.0, 1.0, 1.0, 1.0, 1.0, 0.9167, 1.0, 0.08333, 1.0, 0.1667, 1.0, 0.1667, 1.0, 0.08333, 1.0, 0.3333, 1.0, 0.4167, 1.0, 0.4167, 1.0, 0.3333, 1.0, 0.5833, 1.0, 0.6667, 1.0, 0.6667, 1.0, 0.5833, 1.0, 7.451e-08, 1.0, 0.08333, 1.0, 0.08333, 1.0, 7.451e-08, 1.0, 0.8333, 1.0, 0.9167, 1.0, 0.9167, 1.0, 0.8333, 1.0, 0.25, 1.0, 0.3333, 1.0, 0.3333, 1.0, 0.25, 1.0, 0.5, 1.0, 0.5833, 1.0, 0.5833, 1.0, 0.5, 1.0, 0.75, 1.0, 0.8333, 1.0, 0.8333, 1.0, 0.75, 1.0, 0.1667, 1.0, 0.25, 1.0, 0.25, 1.0, 0.1667, 1.0, 0.4167, 1.0, 0.5, 1.0, 0.5, 1.0, 0.4167, 1.0, 0.6667, 1.0, 0.75, 1.0, 0.75, 1.0, 0.6667, 1.0, 0.08333, 1.0, 0.1667, 1.0, 0.1667, 1.0, 0.08333, 1.0, 0.6667, 1.0, 0.75, 1.0, 0.75, 1.0, 0.6667, 1.0, 0.9167, 1.0, 1.0, 1.0, 1.0, 1.0, 0.9167, 1.0, 0.3333, 1.0, 0.4167, 1.0, 0.4167, 1.0, 0.3333, 1.0, 0.5833, 1.0, 0.6667, 1.0, 0.6667, 1.0, 0.5833, 1.0, 7.451e-08, 1.0, 0.08333, 1.0, 0.08333, 1.0, 7.451e-08, 1.0, 0.8333, 1.0, 0.9167, 1.0, 0.9167, 1.0, 0.8333, 1.0, 0.25, 1.0, 0.3333, 1.0, 0.3333, 1.0, 0.25, 1.0, 0.5, 1.0, 0.5833, 1.0, 0.5833, 1.0, 0.5, 1.0, 0.75, 1.0, 0.8333, 1.0, 0.8333, 1.0, 0.75, 1.0, 0.1667, 1.0, 0.25, 1.0, 0.25, 1.0, 0.1667, 1.0, 0.4167, 1.0, 0.5, 1.0, 0.5, 1.0, 0.4167, 1.0, 0.6667, 1.0, 0.75, 1.0, 0.75, 1.0, 0.6667, 1.0, 0.6667, 1.0, 0.75, 1.0, 0.75, 1.0, 0.6667, 1.0, 0.08333, 1.0, 0.1667, 1.0, 0.1667, 1.0, 0.08333, 1.0, 0.9167, 1.0, 1.0, 1.0, 1.0, 1.0, 0.9167, 1.0, 0.3333, 1.0, 0.4167, 1.0, 0.4167, 1.0, 0.3333, 1.0, 0.5833, 1.0, 0.6667, 1.0, 0.6667, 1.0, 0.5833, 1.0, 7.451e-08, 1.0, 0.08333, 1.0, 0.08333, 1.0, 7.451e-08, 1.0, 0.8333, 1.0, 0.9167, 1.0, 0.9167, 1.0, 0.8333, 1.0, 0.25, 1.0, 0.3333, 1.0, 0.3333, 1.0, 0.25, 1.0, 0.5, 1.0, 0.5833, 1.0, 0.5833, 1.0, 0.5, 1.0, 0.75, 1.0, 0.8333, 1.0, 0.8333, 1.0, 0.75, 1.0, 0.1667, 1.0, 0.25, 1.0, 0.25, 1.0, 0.1667, 1.0, 0.4167, 1.0, 0.5, 1.0, 0.5, 1.0, 0.4167, 1.0, 0.4167, 1.0, 0.5, 1.0, 0.5, 1.0, 0.4167, 1.0, 0.08333, 1.0, 0.1667, 1.0, 0.1667, 1.0, 0.08333, 1.0, 0.9167, 1.0, 1.0, 1.0, 1.0, 1.0, 0.9167, 1.0, 0.3333, 1.0, 0.4167, 1.0, 0.4167, 1.0, 0.3333, 1.0, 0.5833, 1.0, 0.6667, 1.0, 0.6667, 1.0, 0.5833, 1.0, 7.451e-08, 1.0, 0.08333, 1.0, 0.08333, 1.0, 7.451e-08, 1.0, 0.8333, 1.0, 0.9167, 1.0, 0.9167, 1.0, 0.8333, 1.0, 0.25, 1.0, 0.3333, 1.0, 0.3333, 1.0, 0.25, 1.0, 0.5, 1.0, 0.5833, 1.0, 0.5833, 1.0, 0.5, 1.0, 0.75, 1.0, 0.8333, 1.0, 0.8333, 1.0, 0.75, 1.0, 0.1667, 1.0, 0.25, 1.0, 0.25, 1.0, 0.1667, 1.0, 0.4167, 1.0, 0.5, 1.0, 0.5, 1.0, 0.4167, 1.0, 0.37, 0.4578, 0.25, 0.49, 0.13, 0.4578, 0.04215, 0.37, 0.01, 0.25, 0.04215, 0.13, 0.13, 0.04215, 0.25, 0.01, 0.37, 0.04215, 0.4578, 0.13, 0.49, 0.25, 0.4578, 0.37, 0.6667, 1.0, 0.75, 1.0, 0.75, 1.0, 0.6667, 1.0, 0.08333, 1.0, 0.1667, 1.0, 0.1667, 1.0, 0.08333, 1.0, 0.9167, 1.0, 1.0, 1.0, 1.0, 1.0, 0.9167, 1.0, 0.3333, 1.0, 0.4167, 1.0, 0.4167, 1.0, 0.3333, 1.0, 0.5833, 1.0, 0.6667, 1.0, 0.6667, 1.0, 0.5833, 1.0, 7.451e-08, 1.0, 0.08333, 1.0, 0.08333, 1.0, 7.451e-08, 1.0, 0.8333, 1.0, 0.9167, 1.0, 0.9167, 1.0, 0.8333, 1.0, 0.25, 1.0, 0.3333, 1.0, 0.3333, 1.0, 0.25, 1.0, 0.5, 1.0, 0.5833, 1.0, 0.5833, 1.0, 0.5, 1.0, 0.75, 1.0, 0.8333, 1.0, 0.8333, 1.0, 0.75, 1.0, 0.1667, 1.0, 0.25, 1.0, 0.25, 1.0, 0.1667, 1.0, 0.3333, 1.0, 0.4167, 1.0, 0.4167, 1.0, 0.3333, 1.0, 0.9167, 1.0, 1.0, 1.0, 1.0, 1.0, 0.9167, 1.0, 0.08333, 1.0, 0.1667, 1.0, 0.1667, 1.0, 0.08333, 1.0, 0.6667, 1.0, 0.75, 1.0, 0.75, 1.0, 0.6667, 1.0, 0.4167, 1.0, 0.5, 1.0, 0.5, 1.0, 0.4167, 1.0, 0.1667, 1.0, 0.25, 1.0, 0.25, 1.0, 0.1667, 1.0, 0.75, 1.0, 0.8333, 1.0, 0.8333, 1.0, 0.75, 1.0, 0.5, 1.0, 0.5833, 1.0, 0.5833, 1.0, 0.5, 1.0, 0.25, 1.0, 0.3333, 1.0, 0.3333, 1.0, 0.25, 1.0, 0.8333, 1.0, 0.9167, 1.0, 0.9167, 1.0, 0.8333, 1.0, 7.451e-08, 1.0, 0.08333, 1.0, 0.08333, 1.0, 7.451e-08, 1.0, 0.5833, 1.0, 0.6667, 1.0, 0.6667, 1.0, 0.5833, 1.0])
me_cylinder_001.use_remesh_preserve_volume = False
me_cylinder_001.use_remesh_preserve_attributes = False
me_cylinder_001.use_mirror_vertex_groups = False
me_cylinder_001.update()
me_cylinder_002 = bpy.data.meshes.new('Cylinder.002')
me_cylinder_002.from_pydata([(1.081e-07, 0.5406, -0.6797), (5.802e-08, 0.4067, -0.008378), (0.2703, 0.4681, -0.6797), (0.2034, 0.3522, -0.008378), (0.4681, 0.2703, -0.6797), (0.3522, 0.2034, -0.008378), (0.5406, -8.872e-08, -0.6797), (0.4067, -1.173e-07, -0.008378), (0.4681, -0.2703, -0.6797), (0.3522, -0.2034, -0.008378), (0.2703, -0.4681, -0.6797), (0.2034, -0.3522, -0.008378), (1.897e-07, -0.5406, -0.6797), (1.194e-07, -0.4067, -0.008378), (-0.2703, -0.4681, -0.6797), (-0.2034, -0.3522, -0.008378), (-0.4681, -0.2703, -0.6797), (-0.3522, -0.2034, -0.008378), (-0.5406, -3.164e-07, -0.6797), (-0.4067, -2.886e-07, -0.008378), (-0.4681, 0.2703, -0.6797), (-0.3522, 0.2034, -0.008378), (-0.2703, 0.4681, -0.6797), (-0.2034, 0.3522, -0.008378), (8.904e-08, 0.362, -0.8105), (0.181, 0.3135, -0.8105), (0.3135, 0.181, -0.8105), (0.362, -1.157e-07, -0.8105), (0.3135, -0.181, -0.8105), (0.181, -0.3135, -0.8105), (1.437e-07, -0.362, -0.8105), (-0.181, -0.3135, -0.8105), (-0.3135, -0.181, -0.8105), (-0.362, -2.682e-07, -0.8105), (-0.3135, 0.181, -0.8105), (-0.181, 0.3135, -0.8105), (0.06603, 0.2829, 0.529), (0.2215, 0.2389, 0.5119), (0.3346, 0.1226, 0.5023), (0.3751, -0.03475, 0.503), (0.332, -0.1911, 0.5136), (0.217, -0.3045, 0.5313), (0.06079, -0.3445, 0.5515), (-0.09469, -0.3005, 0.5686), (-0.2078, -0.1843, 0.5782), (-0.2483, -0.02687, 0.5776), (-0.2052, 0.1295, 0.567), (-0.09015, 0.2428, 0.5492), (0.175, 0.3469, 1.433), (0.3466, 0.2983, 1.414), (0.4715, 0.17, 1.403), (0.5161, -0.0037, 1.404), (0.4686, -0.1762, 1.415), (0.3416, -0.3014, 1.435), (0.1692, -0.3456, 1.457), (-0.002402, -0.297, 1.476), (-0.1273, -0.1687, 1.487), (-0.1719, 0.004995, 1.486), (-0.1244, 0.1775, 1.474), (0.002609, 0.3027, 1.455), (0.1586, 1.198, 1.206), (0.7553, 1.029, 1.14), (1.189, 0.5826, 1.104), (1.345, -0.02128, 1.106), (1.179, -0.6212, 1.147), (0.7378, -1.056, 1.215), (0.1385, -1.21, 1.292), (-0.4581, -1.041, 1.358), (-0.8922, -0.595, 1.395), (-1.047, 0.00895, 1.392), (-0.8821, 0.6088, 1.351), (-0.4407, 1.044, 1.283), (0.1706, 1.221, 1.303), (0.7771, 1.049, 1.236), (1.218, 0.5958, 1.199), (1.376, -0.01813, 1.201), (1.208, -0.6279, 1.243), (0.7594, -1.07, 1.312), (0.1501, -1.226, 1.391), (-0.4564, -1.055, 1.458), (-0.8976, -0.6013, 1.495), (-1.055, 0.01261, 1.493), (-0.8874, 0.6224, 1.451), (-0.4387, 1.065, 1.382), (0.1889, 1.209, 1.458), (0.787, 1.04, 1.392), (1.222, 0.5929, 1.355), (1.378, -0.01256, 1.357), (1.212, -0.6139, 1.398), (0.7696, -1.05, 1.467), (0.1687, -1.204, 1.544), (-0.4294, -1.035, 1.61), (-0.8645, -0.5877, 1.647), (-1.02, 0.01775, 1.644), (-0.8545, 0.6191, 1.604), (-0.4119, 1.055, 1.535), (0.2049, 1.12, 1.601), (0.7564, 0.964, 1.54), (1.158, 0.5517, 1.506), (1.301, -0.00651, 1.509), (1.148, -0.5609, 1.546), (0.7403, -0.9631, 1.609), (0.1863, -1.105, 1.681), (-0.3651, -0.9491, 1.741), (-0.7663, -0.5367, 1.775), (-0.9097, 0.02143, 1.773), (-0.757, 0.5759, 1.736), (-0.349, 0.978, 1.673), (0.2212, 0.8639, 1.764), (0.6431, 0.7446, 1.718), (0.95, 0.4291, 1.692), (1.06, 0.002126, 1.694), (0.9429, -0.422, 1.722), (0.6308, -0.7296, 1.771), (0.207, -0.8383, 1.825), (-0.2148, -0.7189, 1.872), (-0.5217, -0.4035, 1.898), (-0.6315, 0.0235, 1.896), (-0.5146, 0.4476, 1.867), (-0.2025, 0.7552, 1.819), (0.2298, 0.4828, 1.876), (0.4611, 0.4174, 1.851), (0.6293, 0.2445, 1.836), (0.6895, 0.01036, 1.837), (0.6254, -0.2222, 1.853), (0.4543, -0.3908, 1.879), (0.222, -0.4504, 1.909), (-0.009265, -0.3849, 1.935), (-0.1775, -0.212, 1.949), (-0.2377, 0.02208, 1.948), (-0.1736, 0.2546, 1.932), (-0.002512, 0.4232, 1.906)], [], [(0, 1, 3, 2), (2, 3, 5, 4), (4, 5, 7, 6), (6, 7, 9, 8), (8, 9, 11, 10), (10, 11, 13, 12), (12, 13, 15, 14), (14, 15, 17, 16), (16, 17, 19, 18), (18, 19, 21, 20), (17, 15, 43, 44), (20, 21, 23, 22), (22, 23, 1, 0), (8, 10, 29, 28), (24, 25, 26, 27, 28, 29, 30, 31, 32, 33, 34, 35), (6, 8, 28, 27), (22, 0, 24, 35), (0, 2, 25, 24), (4, 6, 27, 26), (20, 22, 35, 34), (2, 4, 26, 25), (18, 20, 34, 33), (16, 18, 33, 32), (14, 16, 32, 31), (12, 14, 31, 30), (10, 12, 30, 29), (41, 40, 52, 53), (15, 13, 42, 43), (13, 11, 41, 42), (11, 9, 40, 41), (9, 7, 39, 40), (1, 23, 47, 36), (3, 1, 36, 37), (7, 5, 38, 39), (23, 21, 46, 47), (5, 3, 37, 38), (21, 19, 45, 46), (19, 17, 44, 45), (56, 55, 67, 68), (36, 47, 59, 48), (38, 37, 49, 50), (45, 44, 56, 57), (42, 41, 53, 54), (39, 38, 50, 51), (46, 45, 57, 58), (43, 42, 54, 55), (40, 39, 51, 52), (47, 46, 58, 59), (37, 36, 48, 49), (44, 43, 55, 56), (61, 60, 72, 73), (53, 52, 64, 65), (48, 59, 71, 60), (50, 49, 61, 62), (57, 56, 68, 69), (54, 53, 65, 66), (51, 50, 62, 63), (58, 57, 69, 70), (55, 54, 66, 67), (52, 51, 63, 64), (59, 58, 70, 71), (49, 48, 60, 61), (83, 82, 94, 95), (68, 67, 79, 80), (65, 64, 76, 77), (60, 71, 83, 72), (62, 61, 73, 74), (69, 68, 80, 81), (66, 65, 77, 78), (63, 62, 74, 75), (70, 69, 81, 82), (67, 66, 78, 79), (64, 63, 75, 76), (71, 70, 82, 83), (88, 87, 99, 100), (73, 72, 84, 85), (80, 79, 91, 92), (77, 76, 88, 89), (72, 83, 95, 84), (74, 73, 85, 86), (81, 80, 92, 93), (78, 77, 89, 90), (75, 74, 86, 87), (82, 81, 93, 94), (79, 78, 90, 91), (76, 75, 87, 88), (100, 99, 111, 112), (95, 94, 106, 107), (85, 84, 96, 97), (92, 91, 103, 104), (89, 88, 100, 101), (84, 95, 107, 96), (86, 85, 97, 98), (93, 92, 104, 105), (90, 89, 101, 102), (87, 86, 98, 99), (94, 93, 105, 106), (91, 90, 102, 103), (115, 114, 126, 127), (107, 106, 118, 119), (97, 96, 108, 109), (104, 103, 115, 116), (101, 100, 112, 113), (96, 107, 119, 108), (98, 97, 109, 110), (105, 104, 116, 117), (102, 101, 113, 114), (99, 98, 110, 111), (106, 105, 117, 118), (103, 102, 114, 115), (121, 120, 131, 130, 129, 128, 127, 126, 125, 124, 123, 122), (112, 111, 123, 124), (119, 118, 130, 131), (109, 108, 120, 121), (116, 115, 127, 128), (113, 112, 124, 125), (108, 119, 131, 120), (110, 109, 121, 122), (117, 116, 128, 129), (114, 113, 125, 126), (111, 110, 122, 123), (118, 117, 129, 130)])
_uv = me_cylinder_002.uv_layers.new(name='UVMap')
_uv.uv.foreach_set('vector', [1.0, 0.5, 1.0, 1.0, 0.9167, 1.0, 0.9167, 0.5, 0.9167, 0.5, 0.9167, 1.0, 0.8333, 1.0, 0.8333, 0.5, 0.8333, 0.5, 0.8333, 1.0, 0.75, 1.0, 0.75, 0.5, 0.75, 0.5, 0.75, 1.0, 0.6667, 1.0, 0.6667, 0.5, 0.6667, 0.5, 0.6667, 1.0, 0.5833, 1.0, 0.5833, 0.5, 0.5833, 0.5, 0.5833, 1.0, 0.5, 1.0, 0.5, 0.5, 0.5, 0.5, 0.5, 1.0, 0.4167, 1.0, 0.4167, 0.5, 0.4167, 0.5, 0.4167, 1.0, 0.3333, 1.0, 0.3333, 0.5, 0.3333, 0.5, 0.3333, 1.0, 0.25, 1.0, 0.25, 0.5, 0.25, 0.5, 0.25, 1.0, 0.1667, 1.0, 0.1667, 0.5, 0.3333, 1.0, 0.4167, 1.0, 0.4167, 1.0, 0.3333, 1.0, 0.1667, 0.5, 0.1667, 1.0, 0.08333, 1.0, 0.08333, 0.5, 0.08333, 0.5, 0.08333, 1.0, 7.451e-08, 1.0, 7.451e-08, 0.5, 0.6667, 0.5, 0.5833, 0.5, 0.5833, 0.5, 0.6667, 0.5, 0.75, 0.49, 0.87, 0.4578, 0.9578, 0.37, 0.99, 0.25, 0.9578, 0.13, 0.87, 0.04215, 0.75, 0.01, 0.63, 0.04215, 0.5422, 0.13, 0.51, 0.25, 0.5422, 0.37, 0.63, 0.4578, 0.75, 0.5, 0.6667, 0.5, 0.6667, 0.5, 0.75, 0.5, 0.08333, 0.5, 7.451e-08, 0.5, 7.451e-08, 0.5, 0.08333, 0.5, 1.0, 0.5, 0.9167, 0.5, 0.9167, 0.5, 1.0, 0.5, 0.8333, 0.5, 0.75, 0.5, 0.75, 0.5, 0.8333, 0.5, 0.1667, 0.5, 0.08333, 0.5, 0.08333, 0.5, 0.1667, 0.5, 0.9167, 0.5, 0.8333, 0.5, 0.8333, 0.5, 0.9167, 0.5, 0.25, 0.5, 0.1667, 0.5, 0.1667, 0.5, 0.25, 0.5, 0.3333, 0.5, 0.25, 0.5, 0.25, 0.5, 0.3333, 0.5, 0.4167, 0.5, 0.3333, 0.5, 0.3333, 0.5, 0.4167, 0.5, 0.5, 0.5, 0.4167, 0.5, 0.4167, 0.5, 0.5, 0.5, 0.5833, 0.5, 0.5, 0.5, 0.5, 0.5, 0.5833, 0.5, 0.5833, 1.0, 0.6667, 1.0, 0.6667, 1.0, 0.5833, 1.0, 0.4167, 1.0, 0.5, 1.0, 0.5, 1.0, 0.4167, 1.0, 0.5, 1.0, 0.5833, 1.0, 0.5833, 1.0, 0.5, 1.0, 0.5833, 1.0, 0.6667, 1.0, 0.6667, 1.0, 0.5833, 1.0, 0.6667, 1.0, 0.75, 1.0, 0.75, 1.0, 0.6667, 1.0, 7.451e-08, 1.0, 0.08333, 1.0, 0.08333, 1.0, 7.451e-08, 1.0, 0.9167, 1.0, 1.0, 1.0, 1.0, 1.0, 0.9167, 1.0, 0.75, 1.0, 0.8333, 1.0, 0.8333, 1.0, 0.75, 1.0, 0.08333, 1.0, 0.1667, 1.0, 0.1667, 1.0, 0.08333, 1.0, 0.8333, 1.0, 0.9167, 1.0, 0.9167, 1.0, 0.8333, 1.0, 0.1667, 1.0, 0.25, 1.0, 0.25, 1.0, 0.1667, 1.0, 0.25, 1.0, 0.3333, 1.0, 0.3333, 1.0, 0.25, 1.0, 0.3333, 1.0, 0.4167, 1.0, 0.4167, 1.0, 0.3333, 1.0, 7.451e-08, 1.0, 0.08333, 1.0, 0.08333, 1.0, 7.451e-08, 1.0, 0.8333, 1.0, 0.9167, 1.0, 0.9167, 1.0, 0.8333, 1.0, 0.25, 1.0, 0.3333, 1.0, 0.3333, 1.0, 0.25, 1.0, 0.5, 1.0, 0.5833, 1.0, 0.5833, 1.0, 0.5, 1.0, 0.75, 1.0, 0.8333, 1.0, 0.8333, 1.0, 0.75, 1.0, 0.1667, 1.0, 0.25, 1.0, 0.25, 1.0, 0.1667, 1.0, 0.4167, 1.0, 0.5, 1.0, 0.5, 1.0, 0.4167, 1.0, 0.6667, 1.0, 0.75, 1.0, 0.75, 1.0, 0.6667, 1.0, 0.08333, 1.0, 0.1667, 1.0, 0.1667, 1.0, 0.08333, 1.0, 0.9167, 1.0, 1.0, 1.0, 1.0, 1.0, 0.9167, 1.0, 0.3333, 1.0, 0.4167, 1.0, 0.4167, 1.0, 0.3333, 1.0, 0.9167, 1.0, 1.0, 1.0, 1.0, 1.0, 0.9167, 1.0, 0.5833, 1.0, 0.6667, 1.0, 0.6667, 1.0, 0.5833, 1.0, 7.451e-08, 1.0, 0.08333, 1.0, 0.08333, 1.0, 7.451e-08, 1.0, 0.8333, 1.0, 0.9167, 1.0, 0.9167, 1.0, 0.8333, 1.0, 0.25, 1.0, 0.3333, 1.0, 0.3333, 1.0, 0.25, 1.0, 0.5, 1.0, 0.5833, 1.0, 0.5833, 1.0, 0.5, 1.0, 0.75, 1.0, 0.8333, 1.0, 0.8333, 1.0, 0.75, 1.0, 0.1667, 1.0, 0.25, 1.0, 0.25, 1.0, 0.1667, 1.0, 0.4167, 1.0, 0.5, 1.0, 0.5, 1.0, 0.4167, 1.0, 0.6667, 1.0, 0.75, 1.0, 0.75, 1.0, 0.6667, 1.0, 0.08333, 1.0, 0.1667, 1.0, 0.1667, 1.0, 0.08333, 1.0, 0.9167, 1.0, 1.0, 1.0, 1.0, 1.0, 0.9167, 1.0, 0.08333, 1.0, 0.1667, 1.0, 0.1667, 1.0, 0.08333, 1.0, 0.3333, 1.0, 0.4167, 1.0, 0.4167, 1.0, 0.3333, 1.0, 0.5833, 1.0, 0.6667, 1.0, 0.6667, 1.0, 0.5833, 1.0, 7.451e-08, 1.0, 0.08333, 1.0, 0.08333, 1.0, 7.451e-08, 1.0, 0.8333, 1.0, 0.9167, 1.0, 0.9167, 1.0, 0.8333, 1.0, 0.25, 1.0, 0.3333, 1.0, 0.3333, 1.0, 0.25, 1.0, 0.5, 1.0, 0.5833, 1.0, 0.5833, 1.0, 0.5, 1.0, 0.75, 1.0, 0.8333, 1.0, 0.8333, 1.0, 0.75, 1.0, 0.1667, 1.0, 0.25, 1.0, 0.25, 1.0, 0.1667, 1.0, 0.4167, 1.0, 0.5, 1.0, 0.5, 1.0, 0.4167, 1.0, 0.6667, 1.0, 0.75, 1.0, 0.75, 1.0, 0.6667, 1.0, 0.08333, 1.0, 0.1667, 1.0, 0.1667, 1.0, 0.08333, 1.0, 0.6667, 1.0, 0.75, 1.0, 0.75, 1.0, 0.6667, 1.0, 0.9167, 1.0, 1.0, 1.0, 1.0, 1.0, 0.9167, 1.0, 0.3333, 1.0, 0.4167, 1.0, 0.4167, 1.0, 0.3333, 1.0, 0.5833, 1.0, 0.6667, 1.0, 0.6667, 1.0, 0.5833, 1.0, 7.451e-08, 1.0, 0.08333, 1.0, 0.08333, 1.0, 7.451e-08, 1.0, 0.8333, 1.0, 0.9167, 1.0, 0.9167, 1.0, 0.8333, 1.0, 0.25, 1.0, 0.3333, 1.0, 0.3333, 1.0, 0.25, 1.0, 0.5, 1.0, 0.5833, 1.0, 0.5833, 1.0, 0.5, 1.0, 0.75, 1.0, 0.8333, 1.0, 0.8333, 1.0, 0.75, 1.0, 0.1667, 1.0, 0.25, 1.0, 0.25, 1.0, 0.1667, 1.0, 0.4167, 1.0, 0.5, 1.0, 0.5, 1.0, 0.4167, 1.0, 0.6667, 1.0, 0.75, 1.0, 0.75, 1.0, 0.6667, 1.0, 0.6667, 1.0, 0.75, 1.0, 0.75, 1.0, 0.6667, 1.0, 0.08333, 1.0, 0.1667, 1.0, 0.1667, 1.0, 0.08333, 1.0, 0.9167, 1.0, 1.0, 1.0, 1.0, 1.0, 0.9167, 1.0, 0.3333, 1.0, 0.4167, 1.0, 0.4167, 1.0, 0.3333, 1.0, 0.5833, 1.0, 0.6667, 1.0, 0.6667, 1.0, 0.5833, 1.0, 7.451e-08, 1.0, 0.08333, 1.0, 0.08333, 1.0, 7.451e-08, 1.0, 0.8333, 1.0, 0.9167, 1.0, 0.9167, 1.0, 0.8333, 1.0, 0.25, 1.0, 0.3333, 1.0, 0.3333, 1.0, 0.25, 1.0, 0.5, 1.0, 0.5833, 1.0, 0.5833, 1.0, 0.5, 1.0, 0.75, 1.0, 0.8333, 1.0, 0.8333, 1.0, 0.75, 1.0, 0.1667, 1.0, 0.25, 1.0, 0.25, 1.0, 0.1667, 1.0, 0.4167, 1.0, 0.5, 1.0, 0.5, 1.0, 0.4167, 1.0, 0.4167, 1.0, 0.5, 1.0, 0.5, 1.0, 0.4167, 1.0, 0.08333, 1.0, 0.1667, 1.0, 0.1667, 1.0, 0.08333, 1.0, 0.9167, 1.0, 1.0, 1.0, 1.0, 1.0, 0.9167, 1.0, 0.3333, 1.0, 0.4167, 1.0, 0.4167, 1.0, 0.3333, 1.0, 0.5833, 1.0, 0.6667, 1.0, 0.6667, 1.0, 0.5833, 1.0, 7.451e-08, 1.0, 0.08333, 1.0, 0.08333, 1.0, 7.451e-08, 1.0, 0.8333, 1.0, 0.9167, 1.0, 0.9167, 1.0, 0.8333, 1.0, 0.25, 1.0, 0.3333, 1.0, 0.3333, 1.0, 0.25, 1.0, 0.5, 1.0, 0.5833, 1.0, 0.5833, 1.0, 0.5, 1.0, 0.75, 1.0, 0.8333, 1.0, 0.8333, 1.0, 0.75, 1.0, 0.1667, 1.0, 0.25, 1.0, 0.25, 1.0, 0.1667, 1.0, 0.4167, 1.0, 0.5, 1.0, 0.5, 1.0, 0.4167, 1.0, 0.37, 0.4578, 0.25, 0.49, 0.13, 0.4578, 0.04215, 0.37, 0.01, 0.25, 0.04215, 0.13, 0.13, 0.04215, 0.25, 0.01, 0.37, 0.04215, 0.4578, 0.13, 0.49, 0.25, 0.4578, 0.37, 0.6667, 1.0, 0.75, 1.0, 0.75, 1.0, 0.6667, 1.0, 0.08333, 1.0, 0.1667, 1.0, 0.1667, 1.0, 0.08333, 1.0, 0.9167, 1.0, 1.0, 1.0, 1.0, 1.0, 0.9167, 1.0, 0.3333, 1.0, 0.4167, 1.0, 0.4167, 1.0, 0.3333, 1.0, 0.5833, 1.0, 0.6667, 1.0, 0.6667, 1.0, 0.5833, 1.0, 7.451e-08, 1.0, 0.08333, 1.0, 0.08333, 1.0, 7.451e-08, 1.0, 0.8333, 1.0, 0.9167, 1.0, 0.9167, 1.0, 0.8333, 1.0, 0.25, 1.0, 0.3333, 1.0, 0.3333, 1.0, 0.25, 1.0, 0.5, 1.0, 0.5833, 1.0, 0.5833, 1.0, 0.5, 1.0, 0.75, 1.0, 0.8333, 1.0, 0.8333, 1.0, 0.75, 1.0, 0.1667, 1.0, 0.25, 1.0, 0.25, 1.0, 0.1667, 1.0])
me_cylinder_002.use_remesh_preserve_volume = False
me_cylinder_002.use_remesh_preserve_attributes = False
me_cylinder_002.use_mirror_vertex_groups = False
me_cylinder_002.update()
me_cylinder_003 = bpy.data.meshes.new('Cylinder.003')
me_cylinder_003.from_pydata([(1.081e-07, 0.5406, -0.6797), (5.802e-08, 0.4067, -0.008378), (0.2703, 0.4681, -0.6797), (0.2034, 0.3522, -0.008378), (0.4681, 0.2703, -0.6797), (0.3522, 0.2034, -0.008378), (0.5406, -8.872e-08, -0.6797), (0.4067, -1.173e-07, -0.008378), (0.4681, -0.2703, -0.6797), (0.3522, -0.2034, -0.008378), (0.2703, -0.4681, -0.6797), (0.2034, -0.3522, -0.008378), (1.897e-07, -0.5406, -0.6797), (1.194e-07, -0.4067, -0.008378), (-0.2703, -0.4681, -0.6797), (-0.2034, -0.3522, -0.008378), (-0.4681, -0.2703, -0.6797), (-0.3522, -0.2034, -0.008378), (-0.5406, -3.164e-07, -0.6797), (-0.4067, -2.886e-07, -0.008378), (-0.4681, 0.2703, -0.6797), (-0.3522, 0.2034, -0.008378), (-0.2703, 0.4681, -0.6797), (-0.2034, 0.3522, -0.008378), (8.904e-08, 0.362, -0.8105), (0.181, 0.3135, -0.8105), (0.3135, 0.181, -0.8105), (0.362, -1.157e-07, -0.8105), (0.3135, -0.181, -0.8105), (0.181, -0.3135, -0.8105), (1.437e-07, -0.362, -0.8105), (-0.181, -0.3135, -0.8105), (-0.3135, -0.181, -0.8105), (-0.362, -2.682e-07, -0.8105), (-0.3135, 0.181, -0.8105), (-0.181, 0.3135, -0.8105), (0.06603, 0.2829, 0.529), (0.2215, 0.2389, 0.5119), (0.3346, 0.1226, 0.5023), (0.3751, -0.03475, 0.503), (0.332, -0.1911, 0.5136), (0.217, -0.3045, 0.5313), (0.06079, -0.3445, 0.5515), (-0.09469, -0.3005, 0.5686), (-0.2078, -0.1843, 0.5782), (-0.2483, -0.02687, 0.5776), (-0.2052, 0.1295, 0.567), (-0.09015, 0.2428, 0.5492), (0.175, 0.3469, 1.433), (0.3466, 0.2983, 1.414), (0.4715, 0.17, 1.403), (0.5161, -0.0037, 1.404), (0.4686, -0.1762, 1.415), (0.3416, -0.3014, 1.435), (0.1692, -0.3456, 1.457), (-0.002402, -0.297, 1.476), (-0.1273, -0.1687, 1.487), (-0.1719, 0.004995, 1.486), (-0.1244, 0.1775, 1.474), (0.002609, 0.3027, 1.455), (0.1586, 1.198, 1.206), (0.7553, 1.029, 1.14), (1.189, 0.5826, 1.104), (1.345, -0.02128, 1.106), (1.179, -0.6212, 1.147), (0.7378, -1.056, 1.215), (0.1385, -1.21, 1.292), (-0.4581, -1.041, 1.358), (-0.8922, -0.595, 1.395), (-1.047, 0.00895, 1.392), (-0.8821, 0.6088, 1.351), (-0.4407, 1.044, 1.283), (0.1706, 1.221, 1.303), (0.7771, 1.049, 1.236), (1.218, 0.5958, 1.199), (1.376, -0.01813, 1.201), (1.208, -0.6279, 1.243), (0.7594, -1.07, 1.312), (0.1501, -1.226, 1.391), (-0.4564, -1.055, 1.458), (-0.8976, -0.6013, 1.495), (-1.055, 0.01261, 1.493), (-0.8874, 0.6224, 1.451), (-0.4387, 1.065, 1.382), (0.1889, 1.209, 1.458), (0.787, 1.04, 1.392), (1.222, 0.5929, 1.355), (1.378, -0.01256, 1.357), (1.212, -0.6139, 1.398), (0.7696, -1.05, 1.467), (0.1687, -1.204, 1.544), (-0.4294, -1.035, 1.61), (-0.8645, -0.5877, 1.647), (-1.02, 0.01775, 1.644), (-0.8545, 0.6191, 1.604), (-0.4119, 1.055, 1.535), (0.2049, 1.12, 1.601), (0.7564, 0.964, 1.54), (1.158, 0.5517, 1.506), (1.301, -0.00651, 1.509), (1.148, -0.5609, 1.546), (0.7403, -0.9631, 1.609), (0.1863, -1.105, 1.681), (-0.3651, -0.9491, 1.741), (-0.7663, -0.5367, 1.775), (-0.9097, 0.02143, 1.773), (-0.757, 0.5759, 1.736), (-0.349, 0.978, 1.673), (0.2212, 0.8639, 1.764), (0.6431, 0.7446, 1.718), (0.95, 0.4291, 1.692), (1.06, 0.002126, 1.694), (0.9429, -0.422, 1.722), (0.6308, -0.7296, 1.771), (0.207, -0.8383, 1.825), (-0.2148, -0.7189, 1.872), (-0.5217, -0.4035, 1.898), (-0.6315, 0.0235, 1.896), (-0.5146, 0.4476, 1.867), (-0.2025, 0.7552, 1.819), (0.2298, 0.4828, 1.876), (0.4611, 0.4174, 1.851), (0.6293, 0.2445, 1.836), (0.6895, 0.01036, 1.837), (0.6254, -0.2222, 1.853), (0.4543, -0.3908, 1.879), (0.222, -0.4504, 1.909), (-0.009265, -0.3849, 1.935), (-0.1775, -0.212, 1.949), (-0.2377, 0.02208, 1.948), (-0.1736, 0.2546, 1.932), (-0.002512, 0.4232, 1.906)], [], [(0, 1, 3, 2), (2, 3, 5, 4), (4, 5, 7, 6), (6, 7, 9, 8), (8, 9, 11, 10), (10, 11, 13, 12), (12, 13, 15, 14), (14, 15, 17, 16), (16, 17, 19, 18), (18, 19, 21, 20), (17, 15, 43, 44), (20, 21, 23, 22), (22, 23, 1, 0), (8, 10, 29, 28), (24, 25, 26, 27, 28, 29, 30, 31, 32, 33, 34, 35), (6, 8, 28, 27), (22, 0, 24, 35), (0, 2, 25, 24), (4, 6, 27, 26), (20, 22, 35, 34), (2, 4, 26, 25), (18, 20, 34, 33), (16, 18, 33, 32), (14, 16, 32, 31), (12, 14, 31, 30), (10, 12, 30, 29), (41, 40, 52, 53), (15, 13, 42, 43), (13, 11, 41, 42), (11, 9, 40, 41), (9, 7, 39, 40), (1, 23, 47, 36), (3, 1, 36, 37), (7, 5, 38, 39), (23, 21, 46, 47), (5, 3, 37, 38), (21, 19, 45, 46), (19, 17, 44, 45), (56, 55, 67, 68), (36, 47, 59, 48), (38, 37, 49, 50), (45, 44, 56, 57), (42, 41, 53, 54), (39, 38, 50, 51), (46, 45, 57, 58), (43, 42, 54, 55), (40, 39, 51, 52), (47, 46, 58, 59), (37, 36, 48, 49), (44, 43, 55, 56), (61, 60, 72, 73), (53, 52, 64, 65), (48, 59, 71, 60), (50, 49, 61, 62), (57, 56, 68, 69), (54, 53, 65, 66), (51, 50, 62, 63), (58, 57, 69, 70), (55, 54, 66, 67), (52, 51, 63, 64), (59, 58, 70, 71), (49, 48, 60, 61), (83, 82, 94, 95), (68, 67, 79, 80), (65, 64, 76, 77), (60, 71, 83, 72), (62, 61, 73, 74), (69, 68, 80, 81), (66, 65, 77, 78), (63, 62, 74, 75), (70, 69, 81, 82), (67, 66, 78, 79), (64, 63, 75, 76), (71, 70, 82, 83), (88, 87, 99, 100), (73, 72, 84, 85), (80, 79, 91, 92), (77, 76, 88, 89), (72, 83, 95, 84), (74, 73, 85, 86), (81, 80, 92, 93), (78, 77, 89, 90), (75, 74, 86, 87), (82, 81, 93, 94), (79, 78, 90, 91), (76, 75, 87, 88), (100, 99, 111, 112), (95, 94, 106, 107), (85, 84, 96, 97), (92, 91, 103, 104), (89, 88, 100, 101), (84, 95, 107, 96), (86, 85, 97, 98), (93, 92, 104, 105), (90, 89, 101, 102), (87, 86, 98, 99), (94, 93, 105, 106), (91, 90, 102, 103), (115, 114, 126, 127), (107, 106, 118, 119), (97, 96, 108, 109), (104, 103, 115, 116), (101, 100, 112, 113), (96, 107, 119, 108), (98, 97, 109, 110), (105, 104, 116, 117), (102, 101, 113, 114), (99, 98, 110, 111), (106, 105, 117, 118), (103, 102, 114, 115), (121, 120, 131, 130, 129, 128, 127, 126, 125, 124, 123, 122), (112, 111, 123, 124), (119, 118, 130, 131), (109, 108, 120, 121), (116, 115, 127, 128), (113, 112, 124, 125), (108, 119, 131, 120), (110, 109, 121, 122), (117, 116, 128, 129), (114, 113, 125, 126), (111, 110, 122, 123), (118, 117, 129, 130)])
_uv = me_cylinder_003.uv_layers.new(name='UVMap')
_uv.uv.foreach_set('vector', [1.0, 0.5, 1.0, 1.0, 0.9167, 1.0, 0.9167, 0.5, 0.9167, 0.5, 0.9167, 1.0, 0.8333, 1.0, 0.8333, 0.5, 0.8333, 0.5, 0.8333, 1.0, 0.75, 1.0, 0.75, 0.5, 0.75, 0.5, 0.75, 1.0, 0.6667, 1.0, 0.6667, 0.5, 0.6667, 0.5, 0.6667, 1.0, 0.5833, 1.0, 0.5833, 0.5, 0.5833, 0.5, 0.5833, 1.0, 0.5, 1.0, 0.5, 0.5, 0.5, 0.5, 0.5, 1.0, 0.4167, 1.0, 0.4167, 0.5, 0.4167, 0.5, 0.4167, 1.0, 0.3333, 1.0, 0.3333, 0.5, 0.3333, 0.5, 0.3333, 1.0, 0.25, 1.0, 0.25, 0.5, 0.25, 0.5, 0.25, 1.0, 0.1667, 1.0, 0.1667, 0.5, 0.3333, 1.0, 0.4167, 1.0, 0.4167, 1.0, 0.3333, 1.0, 0.1667, 0.5, 0.1667, 1.0, 0.08333, 1.0, 0.08333, 0.5, 0.08333, 0.5, 0.08333, 1.0, 7.451e-08, 1.0, 7.451e-08, 0.5, 0.6667, 0.5, 0.5833, 0.5, 0.5833, 0.5, 0.6667, 0.5, 0.75, 0.49, 0.87, 0.4578, 0.9578, 0.37, 0.99, 0.25, 0.9578, 0.13, 0.87, 0.04215, 0.75, 0.01, 0.63, 0.04215, 0.5422, 0.13, 0.51, 0.25, 0.5422, 0.37, 0.63, 0.4578, 0.75, 0.5, 0.6667, 0.5, 0.6667, 0.5, 0.75, 0.5, 0.08333, 0.5, 7.451e-08, 0.5, 7.451e-08, 0.5, 0.08333, 0.5, 1.0, 0.5, 0.9167, 0.5, 0.9167, 0.5, 1.0, 0.5, 0.8333, 0.5, 0.75, 0.5, 0.75, 0.5, 0.8333, 0.5, 0.1667, 0.5, 0.08333, 0.5, 0.08333, 0.5, 0.1667, 0.5, 0.9167, 0.5, 0.8333, 0.5, 0.8333, 0.5, 0.9167, 0.5, 0.25, 0.5, 0.1667, 0.5, 0.1667, 0.5, 0.25, 0.5, 0.3333, 0.5, 0.25, 0.5, 0.25, 0.5, 0.3333, 0.5, 0.4167, 0.5, 0.3333, 0.5, 0.3333, 0.5, 0.4167, 0.5, 0.5, 0.5, 0.4167, 0.5, 0.4167, 0.5, 0.5, 0.5, 0.5833, 0.5, 0.5, 0.5, 0.5, 0.5, 0.5833, 0.5, 0.5833, 1.0, 0.6667, 1.0, 0.6667, 1.0, 0.5833, 1.0, 0.4167, 1.0, 0.5, 1.0, 0.5, 1.0, 0.4167, 1.0, 0.5, 1.0, 0.5833, 1.0, 0.5833, 1.0, 0.5, 1.0, 0.5833, 1.0, 0.6667, 1.0, 0.6667, 1.0, 0.5833, 1.0, 0.6667, 1.0, 0.75, 1.0, 0.75, 1.0, 0.6667, 1.0, 7.451e-08, 1.0, 0.08333, 1.0, 0.08333, 1.0, 7.451e-08, 1.0, 0.9167, 1.0, 1.0, 1.0, 1.0, 1.0, 0.9167, 1.0, 0.75, 1.0, 0.8333, 1.0, 0.8333, 1.0, 0.75, 1.0, 0.08333, 1.0, 0.1667, 1.0, 0.1667, 1.0, 0.08333, 1.0, 0.8333, 1.0, 0.9167, 1.0, 0.9167, 1.0, 0.8333, 1.0, 0.1667, 1.0, 0.25, 1.0, 0.25, 1.0, 0.1667, 1.0, 0.25, 1.0, 0.3333, 1.0, 0.3333, 1.0, 0.25, 1.0, 0.3333, 1.0, 0.4167, 1.0, 0.4167, 1.0, 0.3333, 1.0, 7.451e-08, 1.0, 0.08333, 1.0, 0.08333, 1.0, 7.451e-08, 1.0, 0.8333, 1.0, 0.9167, 1.0, 0.9167, 1.0, 0.8333, 1.0, 0.25, 1.0, 0.3333, 1.0, 0.3333, 1.0, 0.25, 1.0, 0.5, 1.0, 0.5833, 1.0, 0.5833, 1.0, 0.5, 1.0, 0.75, 1.0, 0.8333, 1.0, 0.8333, 1.0, 0.75, 1.0, 0.1667, 1.0, 0.25, 1.0, 0.25, 1.0, 0.1667, 1.0, 0.4167, 1.0, 0.5, 1.0, 0.5, 1.0, 0.4167, 1.0, 0.6667, 1.0, 0.75, 1.0, 0.75, 1.0, 0.6667, 1.0, 0.08333, 1.0, 0.1667, 1.0, 0.1667, 1.0, 0.08333, 1.0, 0.9167, 1.0, 1.0, 1.0, 1.0, 1.0, 0.9167, 1.0, 0.3333, 1.0, 0.4167, 1.0, 0.4167, 1.0, 0.3333, 1.0, 0.9167, 1.0, 1.0, 1.0, 1.0, 1.0, 0.9167, 1.0, 0.5833, 1.0, 0.6667, 1.0, 0.6667, 1.0, 0.5833, 1.0, 7.451e-08, 1.0, 0.08333, 1.0, 0.08333, 1.0, 7.451e-08, 1.0, 0.8333, 1.0, 0.9167, 1.0, 0.9167, 1.0, 0.8333, 1.0, 0.25, 1.0, 0.3333, 1.0, 0.3333, 1.0, 0.25, 1.0, 0.5, 1.0, 0.5833, 1.0, 0.5833, 1.0, 0.5, 1.0, 0.75, 1.0, 0.8333, 1.0, 0.8333, 1.0, 0.75, 1.0, 0.1667, 1.0, 0.25, 1.0, 0.25, 1.0, 0.1667, 1.0, 0.4167, 1.0, 0.5, 1.0, 0.5, 1.0, 0.4167, 1.0, 0.6667, 1.0, 0.75, 1.0, 0.75, 1.0, 0.6667, 1.0, 0.08333, 1.0, 0.1667, 1.0, 0.1667, 1.0, 0.08333, 1.0, 0.9167, 1.0, 1.0, 1.0, 1.0, 1.0, 0.9167, 1.0, 0.08333, 1.0, 0.1667, 1.0, 0.1667, 1.0, 0.08333, 1.0, 0.3333, 1.0, 0.4167, 1.0, 0.4167, 1.0, 0.3333, 1.0, 0.5833, 1.0, 0.6667, 1.0, 0.6667, 1.0, 0.5833, 1.0, 7.451e-08, 1.0, 0.08333, 1.0, 0.08333, 1.0, 7.451e-08, 1.0, 0.8333, 1.0, 0.9167, 1.0, 0.9167, 1.0, 0.8333, 1.0, 0.25, 1.0, 0.3333, 1.0, 0.3333, 1.0, 0.25, 1.0, 0.5, 1.0, 0.5833, 1.0, 0.5833, 1.0, 0.5, 1.0, 0.75, 1.0, 0.8333, 1.0, 0.8333, 1.0, 0.75, 1.0, 0.1667, 1.0, 0.25, 1.0, 0.25, 1.0, 0.1667, 1.0, 0.4167, 1.0, 0.5, 1.0, 0.5, 1.0, 0.4167, 1.0, 0.6667, 1.0, 0.75, 1.0, 0.75, 1.0, 0.6667, 1.0, 0.08333, 1.0, 0.1667, 1.0, 0.1667, 1.0, 0.08333, 1.0, 0.6667, 1.0, 0.75, 1.0, 0.75, 1.0, 0.6667, 1.0, 0.9167, 1.0, 1.0, 1.0, 1.0, 1.0, 0.9167, 1.0, 0.3333, 1.0, 0.4167, 1.0, 0.4167, 1.0, 0.3333, 1.0, 0.5833, 1.0, 0.6667, 1.0, 0.6667, 1.0, 0.5833, 1.0, 7.451e-08, 1.0, 0.08333, 1.0, 0.08333, 1.0, 7.451e-08, 1.0, 0.8333, 1.0, 0.9167, 1.0, 0.9167, 1.0, 0.8333, 1.0, 0.25, 1.0, 0.3333, 1.0, 0.3333, 1.0, 0.25, 1.0, 0.5, 1.0, 0.5833, 1.0, 0.5833, 1.0, 0.5, 1.0, 0.75, 1.0, 0.8333, 1.0, 0.8333, 1.0, 0.75, 1.0, 0.1667, 1.0, 0.25, 1.0, 0.25, 1.0, 0.1667, 1.0, 0.4167, 1.0, 0.5, 1.0, 0.5, 1.0, 0.4167, 1.0, 0.6667, 1.0, 0.75, 1.0, 0.75, 1.0, 0.6667, 1.0, 0.6667, 1.0, 0.75, 1.0, 0.75, 1.0, 0.6667, 1.0, 0.08333, 1.0, 0.1667, 1.0, 0.1667, 1.0, 0.08333, 1.0, 0.9167, 1.0, 1.0, 1.0, 1.0, 1.0, 0.9167, 1.0, 0.3333, 1.0, 0.4167, 1.0, 0.4167, 1.0, 0.3333, 1.0, 0.5833, 1.0, 0.6667, 1.0, 0.6667, 1.0, 0.5833, 1.0, 7.451e-08, 1.0, 0.08333, 1.0, 0.08333, 1.0, 7.451e-08, 1.0, 0.8333, 1.0, 0.9167, 1.0, 0.9167, 1.0, 0.8333, 1.0, 0.25, 1.0, 0.3333, 1.0, 0.3333, 1.0, 0.25, 1.0, 0.5, 1.0, 0.5833, 1.0, 0.5833, 1.0, 0.5, 1.0, 0.75, 1.0, 0.8333, 1.0, 0.8333, 1.0, 0.75, 1.0, 0.1667, 1.0, 0.25, 1.0, 0.25, 1.0, 0.1667, 1.0, 0.4167, 1.0, 0.5, 1.0, 0.5, 1.0, 0.4167, 1.0, 0.4167, 1.0, 0.5, 1.0, 0.5, 1.0, 0.4167, 1.0, 0.08333, 1.0, 0.1667, 1.0, 0.1667, 1.0, 0.08333, 1.0, 0.9167, 1.0, 1.0, 1.0, 1.0, 1.0, 0.9167, 1.0, 0.3333, 1.0, 0.4167, 1.0, 0.4167, 1.0, 0.3333, 1.0, 0.5833, 1.0, 0.6667, 1.0, 0.6667, 1.0, 0.5833, 1.0, 7.451e-08, 1.0, 0.08333, 1.0, 0.08333, 1.0, 7.451e-08, 1.0, 0.8333, 1.0, 0.9167, 1.0, 0.9167, 1.0, 0.8333, 1.0, 0.25, 1.0, 0.3333, 1.0, 0.3333, 1.0, 0.25, 1.0, 0.5, 1.0, 0.5833, 1.0, 0.5833, 1.0, 0.5, 1.0, 0.75, 1.0, 0.8333, 1.0, 0.8333, 1.0, 0.75, 1.0, 0.1667, 1.0, 0.25, 1.0, 0.25, 1.0, 0.1667, 1.0, 0.4167, 1.0, 0.5, 1.0, 0.5, 1.0, 0.4167, 1.0, 0.37, 0.4578, 0.25, 0.49, 0.13, 0.4578, 0.04215, 0.37, 0.01, 0.25, 0.04215, 0.13, 0.13, 0.04215, 0.25, 0.01, 0.37, 0.04215, 0.4578, 0.13, 0.49, 0.25, 0.4578, 0.37, 0.6667, 1.0, 0.75, 1.0, 0.75, 1.0, 0.6667, 1.0, 0.08333, 1.0, 0.1667, 1.0, 0.1667, 1.0, 0.08333, 1.0, 0.9167, 1.0, 1.0, 1.0, 1.0, 1.0, 0.9167, 1.0, 0.3333, 1.0, 0.4167, 1.0, 0.4167, 1.0, 0.3333, 1.0, 0.5833, 1.0, 0.6667, 1.0, 0.6667, 1.0, 0.5833, 1.0, 7.451e-08, 1.0, 0.08333, 1.0, 0.08333, 1.0, 7.451e-08, 1.0, 0.8333, 1.0, 0.9167, 1.0, 0.9167, 1.0, 0.8333, 1.0, 0.25, 1.0, 0.3333, 1.0, 0.3333, 1.0, 0.25, 1.0, 0.5, 1.0, 0.5833, 1.0, 0.5833, 1.0, 0.5, 1.0, 0.75, 1.0, 0.8333, 1.0, 0.8333, 1.0, 0.75, 1.0, 0.1667, 1.0, 0.25, 1.0, 0.25, 1.0, 0.1667, 1.0])
me_cylinder_003.use_remesh_preserve_volume = False
me_cylinder_003.use_remesh_preserve_attributes = False
me_cylinder_003.use_mirror_vertex_groups = False
me_cylinder_003.update()
me_circle_002 = bpy.data.meshes.new('Circle.002')
me_circle_002.from_pydata([(0.0, 1.151, 0.0), (-0.9968, 0.5755, 0.0), (-0.9968, -0.5755, 0.0), (1.006e-07, -1.151, 0.0), (0.9968, -0.5755, 0.0), (0.9968, 0.5755, 0.0), (-0.001491, 0.1898, 0.3249), (-0.1637, 0.0985, 0.3369), (-0.1658, -0.08706, 0.3882), (0.001884, -0.1839, 0.4172), (0.1662, -0.08763, 0.386), (0.1565, 0.1018, 0.3859), (-0.9968, 0.5755, 0.298), (0.0, 1.152, 0.2984), (-0.9968, -0.5755, 0.298), (-6.872e-07, -1.151, 0.298), (0.9968, -0.5755, 0.298), (0.9954, 0.5745, 0.2943), (-0.8238, 0.4756, 0.3276), (4.048e-05, 0.9586, 0.2589), (-0.8181, -0.4703, 0.3249), (-0.0006081, -0.945, 0.2693), (0.8252, -0.4782, 0.3918), (0.8197, 0.4731, 0.3376), (-0.6047, 0.3491, 0.3024), (6.792e-05, 0.6981, 0.29), (-0.6045, -0.3491, 0.3019), (-0.002894, -0.7042, 0.3461), (0.6042, -0.3499, 0.3512), (0.452, 0.2645, 0.3933), (-0.3939, 0.2278, 0.2752), (-0.00105, 0.4549, 0.3142), (-0.3922, -0.227, 0.316), (-0.0007481, -0.4601, 0.4077), (0.3928, -0.2263, 0.3215), (0.3812, 0.227, 0.3833)], [], [(0, 13, 17, 5), (4, 16, 15, 3), (2, 14, 12, 1), (5, 17, 16, 4), (3, 15, 14, 2), (1, 12, 13, 0), (7, 8, 9, 10, 11, 6), (19, 13, 12, 18), (18, 12, 14, 20), (20, 14, 15, 21), (21, 15, 16, 22), (22, 16, 17, 23), (23, 17, 13, 19), (25, 19, 18, 24), (24, 18, 20, 26), (26, 20, 21, 27), (27, 21, 22, 28), (28, 22, 23, 29), (29, 23, 19, 25), (31, 25, 24, 30), (30, 24, 26, 32), (32, 26, 27, 33), (33, 27, 28, 34), (34, 28, 29, 35), (35, 29, 25, 31), (6, 31, 30, 7), (7, 30, 32, 8), (8, 32, 33, 9), (9, 33, 34, 10), (10, 34, 35, 11), (11, 35, 31, 6)])
_uv = me_circle_002.uv_layers.new(name='UVMap')
_uv.uv.foreach_set('vector', [0.4995, 0.05118, 0.4995, 0.2543, 0.6661, 0.2543, 0.6661, 0.05118, 0.8328, 0.05118, 0.8328, 0.2543, 0.9994, 0.2543, 0.9994, 0.05118, 0.1662, 0.05118, 0.1662, 0.2543, 0.3329, 0.2543, 0.3329, 0.05118, 0.6661, 0.05118, 0.6661, 0.2543, 0.8328, 0.2543, 0.8328, 0.05118, -0.0004479, 0.05118, -0.0004479, 0.2543, 0.1662, 0.2543, 0.1662, 0.05118, 0.3329, 0.05118, 0.3329, 0.2543, 0.4995, 0.2543, 0.4995, 0.05118, 0.5321, 0.7491, 0.5587, 0.7031, 0.5321, 0.6571, 0.479, 0.6571, 0.4525, 0.7031, 0.479, 0.7491, 0.3709, 0.9363, 0.3415, 0.9873, 0.6697, 0.9873, 0.6402, 0.9363, 0.6402, 0.9363, 0.6697, 0.9873, 0.8338, 0.7031, 0.7749, 0.7031, 0.7749, 0.7031, 0.8338, 0.7031, 0.6697, 0.4188, 0.6402, 0.4698, 0.6402, 0.4698, 0.6697, 0.4188, 0.3415, 0.4188, 0.3709, 0.4698, 0.3709, 0.4698, 0.3415, 0.4188, 0.1774, 0.7031, 0.2362, 0.7031, 0.2362, 0.7031, 0.1774, 0.7031, 0.3415, 0.9873, 0.3709, 0.9363, 0.406, 0.8755, 0.3709, 0.9363, 0.6402, 0.9363, 0.6051, 0.8755, 0.6051, 0.8755, 0.6402, 0.9363, 0.7749, 0.7031, 0.7047, 0.7031, 0.7047, 0.7031, 0.7749, 0.7031, 0.6402, 0.4698, 0.6051, 0.5306, 0.6051, 0.5306, 0.6402, 0.4698, 0.3709, 0.4698, 0.406, 0.5306, 0.406, 0.5306, 0.3709, 0.4698, 0.2362, 0.7031, 0.3065, 0.7031, 0.3065, 0.7031, 0.2362, 0.7031, 0.3709, 0.9363, 0.406, 0.8755, 0.4408, 0.8152, 0.406, 0.8755, 0.6051, 0.8755, 0.5703, 0.8152, 0.5703, 0.8152, 0.6051, 0.8755, 0.7047, 0.7031, 0.6351, 0.7031, 0.6351, 0.7031, 0.7047, 0.7031, 0.6051, 0.5306, 0.5703, 0.5909, 0.5703, 0.5909, 0.6051, 0.5306, 0.406, 0.5306, 0.4408, 0.5909, 0.4408, 0.5909, 0.406, 0.5306, 0.3065, 0.7031, 0.3761, 0.7031, 0.3761, 0.7031, 0.3065, 0.7031, 0.406, 0.8755, 0.4408, 0.8152, 0.479, 0.7491, 0.4408, 0.8152, 0.5703, 0.8152, 0.5321, 0.7491, 0.5321, 0.7491, 0.5703, 0.8152, 0.6351, 0.7031, 0.5587, 0.7031, 0.5587, 0.7031, 0.6351, 0.7031, 0.5703, 0.5909, 0.5321, 0.6571, 0.5321, 0.6571, 0.5703, 0.5909, 0.4408, 0.5909, 0.479, 0.6571, 0.479, 0.6571, 0.4408, 0.5909, 0.3761, 0.7031, 0.4525, 0.7031, 0.4525, 0.7031, 0.3761, 0.7031, 0.4408, 0.8152, 0.479, 0.7491])
me_circle_002.materials.append(mat_material_004)
me_circle_002.use_remesh_preserve_volume = False
me_circle_002.use_remesh_preserve_attributes = False
me_circle_002.use_mirror_vertex_groups = False
me_circle_002.update()
me_plane_004 = bpy.data.meshes.new('Plane.004')
me_plane_004.from_pydata([(0.1233, 0.1881, 0.2622), (0.1164, 0.1181, 0.2622), (0.06527, 0.1525, 0.7349), (0.01591, 0.1872, 0.5169), (0.03268, 0.1795, 0.4922), (0.08194, 0.1404, 0.9422), (0.02204, 0.1255, 0.5163), (0.06811, 0.1343, 0.6933), (0.1355, 0.2298, 0.8207), (0.1602, 0.3103, 0.6354), (0.1614, 0.2279, 0.4553), (0.1613, 0.2434, 0.457), (0.1581, 0.3218, 0.6343), (0.163, 0.2278, 0.8182), (0.2074, 0.2368, 0.4636), (0.1933, 0.322, 0.6303), (0.1583, 0.233, 0.8144), (0.2161, 0.2575, 0.9176), (0.1824, 0.2302, 0.2788), (0.2388, 0.2443, 0.6382), (0.2228, 0.1921, 0.2818), (0.251, 0.22, 0.5685), (0.2571, 0.194, 0.5933), (0.2785, 0.2233, 0.7591), (0.2589, 0.1588, 0.2782), (0.274, 0.1209, 0.6307), (0.2031, 0.1442, 0.4584), (0.2109, 0.1306, 0.4583), (0.244, 0.1042, 0.632), (0.1681, 0.1133, 0.4638), (0.2512, 0.09546, 0.6294), (0.2084, 0.08971, 0.7521), (0.1985, 0.1202, 0.2788), (0.4139, -0.6378, 0.2767), (0.3468, -0.6555, 0.768), (0.3725, -0.7198, 0.2766), (0.2385, -0.5756, 0.6504), (0.2517, -0.5986, 0.5228), (0.4053, -0.6369, 0.4006), (0.2702, -0.6053, 0.5236), (0.2266, -0.6239, 0.6529), (0.3562, -0.6984, 0.4007), (0.3789, -0.7114, 0.3995), (0.2437, -0.6573, 0.5219), (0.2415, -0.6223, 0.6555), (0.5096, -0.5535, 0.5821), (0.5364, -0.5142, 0.4816), (0.4899, -0.6138, 0.3826), (0.4834, -0.6163, 0.3056), (0.5405, -0.4992, 0.481), (0.5086, -0.5464, 0.5782), (0.5503, -0.6298, 0.3871), (0.5824, -0.5195, 0.4786), (0.5442, -0.5609, 0.5778), (0.5393, -0.5099, 0.6765), (0.5502, -0.6368, 0.2855), (0.5516, -0.6191, 0.4832), (0.504, -0.6711, 0.2952), (0.551, -0.6563, 0.4417), (0.5532, -0.6653, 0.4809), (0.5325, -0.7296, 0.3857), (0.5867, -0.6692, 0.549), (0.5259, -0.7334, 0.2855), (0.522, -0.7875, 0.4788), (0.4505, -0.7185, 0.3843), (0.4519, -0.7394, 0.3843), (0.4764, -0.7902, 0.4797), (0.3906, -0.7353, 0.3872), (0.4799, -0.8049, 0.4783), (0.4246, -0.7856, 0.547), (0.4667, -0.7368, 0.2853), (0.3954, -0.7508, 0.2853), (-0.8248, -0.2263, 0.2564), (-0.8877, -0.3393, 0.7346), (-0.8507, -0.2187, 0.4355), (-0.8598, -0.329, 0.8018), (-0.8417, -0.326, 0.6144), (-0.813, -0.2495, 0.4358), (-0.8048, -0.2355, 0.4341), (-0.8375, -0.3147, 0.6155), (-0.8483, -0.2755, 0.9415), (-0.74, -0.1107, 0.5533), (-0.707, -0.1699, 0.4097), (-0.7131, -0.1587, 0.411), (-0.746, -0.1032, 0.5524), (-0.7463, -0.1169, 0.8202), (-0.6771, -0.1455, 0.4163), (-0.7208, -0.08945, 0.5492), (-0.7223, -0.1287, 0.697), (-0.6926, -0.16, 0.269), (-0.6558, 0.007126, 0.5555), (-0.6218, -0.03192, 0.2704), (-0.6347, -0.0003241, 0.4998), (-0.6162, -0.01224, 0.5197), (-0.6203, 0.01732, 0.6518), (-0.522, -0.1848, 0.5495), (-0.5774, -0.2115, 0.4121), (-0.565, -0.2151, 0.4121), (-0.5303, -0.2118, 0.5505), (-0.5805, -0.2498, 0.4165), (-0.521, -0.2129, 0.5485), (-0.5432, -0.2408, 0.6463), (-0.5664, -0.2283, 0.269), (-0.1597, -0.4763, 0.311), (-0.2848, -0.4437, 0.7891), (-0.1588, -0.4494, 0.49), (-0.2679, -0.4681, 0.8564), (-0.2605, -0.4848, 0.6689), (-0.1791, -0.4935, 0.4903), (-0.1636, -0.498, 0.4886), (-0.2484, -0.4861, 0.67), (-0.2132, -0.4658, 0.996), (-0.02653, -0.5295, 0.6078), (-0.07563, -0.5763, 0.4642), (-0.06629, -0.5676, 0.4655), (-0.02079, -0.5218, 0.6069), (-0.03414, -0.525, 0.8747), (-0.01131, -0.5609, 0.5816), (-0.03953, -0.5511, 0.7515), (-0.06245, -0.5878, 0.3236), (0.1086, -0.5815, 0.61), (0.07929, -0.6242, 0.3249), (0.1067, -0.6039, 0.5544), (0.09974, -0.6247, 0.5742), (0.1274, -0.6134, 0.7064), (-0.04377, -0.7591, 0.604), (-0.08344, -0.7122, 0.4667), (-0.08385, -0.7251, 0.4666), (-0.07201, -0.7578, 0.6051), (-0.1213, -0.7187, 0.471), (-0.07078, -0.7671, 0.603), (-0.1032, -0.7526, 0.7009), (-0.09703, -0.727, 0.3236), (-0.3147, -0.6197, 0.311), (-0.3817, -0.7303, 0.7891), (-0.3403, -0.6111, 0.49), (-0.3535, -0.721, 0.8564), (-0.3353, -0.7187, 0.6689), (-0.3038, -0.6432, 0.4903), (-0.295, -0.6296, 0.4886), (-0.3306, -0.7075, 0.67), (-0.34, -0.668, 0.996), (-0.2257, -0.5072, 0.6078), (-0.1949, -0.5676, 0.4642), (-0.2006, -0.5562, 0.4655), (-0.2315, -0.4995, 0.6069), (-0.2322, -0.5132, 0.8747), (-0.1641, -0.5443, 0.4708), (-0.2057, -0.4867, 0.6037), (-0.2087, -0.5258, 0.7515), (-0.1801, -0.5583, 0.3236), (-0.1373, -0.3926, 0.61), (-0.1047, -0.4328, 0.3249), (-0.1164, -0.4008, 0.5544), (-0.09841, -0.4134, 0.5742), (-0.1014, -0.3837, 0.7064), (-0.01055, -0.5892, 0.604), (-0.06689, -0.6139, 0.4667), (-0.05464, -0.6179, 0.4666), (-0.01985, -0.6159, 0.6051), (-0.07141, -0.652, 0.471), (-0.01063, -0.6174, 0.603), (-0.03376, -0.6444, 0.7009), (-0.05655, -0.6311, 0.3236), (-0.08633, 0.347, 0.7132), (-0.1949, 0.3067, 0.3517), (-0.1066, 0.3609, 0.6783), (-0.2133, 0.3119, 0.1383), (-0.1469, 0.3486, 0.5547), (-0.1599, 0.3247, 0.9437), (-0.1731, 0.1314, 0.652), (-0.1562, 0.09139, 0.4822), (-0.2076, 0.1753, 0.315), (-0.2064, 0.1835, 0.1594), (-0.1473, 0.08109, 0.4811), (-0.1676, 0.1289, 0.6454), (-0.2432, 0.1335, 0.3181), (-0.1789, 0.05758, 0.4811), (-0.1922, 0.1067, 0.6449), (-0.1548, 0.08668, 0.8112), (-0.2481, 0.1372, 0.1507), (-0.2362, 0.128, 0.4851), (-0.2539, 0.1926, 0.1559), (-0.2619, 0.145, 0.4167), (-0.2838, 0.167, 0.4406), (-0.2843, 0.1221, 0.5986), (-0.3062, 0.2016, 0.1507), (-0.343, 0.23, 0.4778), (-0.2654, 0.256, 0.3179), (-0.2806, 0.2645, 0.3178), (-0.3263, 0.2683, 0.479), (-0.253, 0.3124, 0.3229), (-0.3381, 0.2723, 0.4766), (-0.304, 0.3079, 0.5885), (-0.2848, 0.2513, 0.1507), (-0.2658, 0.3157, 0.1507)], [], [(5, 7, 2), (2, 6, 5), (2, 7, 3), (7, 5, 6), (18, 10, 11), (9, 8, 12), (18, 11, 14), (13, 17, 8), (17, 13, 16), (22, 23, 19), (23, 22, 21), (28, 31, 25), (32, 27, 29), (31, 28, 30), (44, 34, 40), (34, 44, 36), (35, 42, 41), (37, 36, 39), (55, 48, 51), (54, 45, 53), (45, 54, 50), (59, 61, 56), (61, 59, 58), (66, 69, 63), (69, 66, 68), (72, 77, 74), (73, 76, 75), (72, 78, 77), (89, 82, 83), (88, 81, 87), (89, 83, 86), (93, 94, 90), (91, 92, 93), (94, 93, 92), (98, 101, 95), (102, 97, 99), (101, 98, 100), (103, 108, 105), (104, 107, 106), (103, 109, 108), (119, 113, 114), (117, 114, 115), (117, 112, 113), (118, 112, 117), (119, 114, 117), (123, 124, 120), (121, 122, 123), (124, 123, 122), (128, 131, 125), (132, 127, 129), (131, 128, 130), (133, 138, 135), (134, 137, 136), (133, 139, 138), (150, 143, 144), (149, 142, 148), (150, 144, 147), (154, 155, 151), (152, 153, 154), (155, 154, 153), (159, 162, 156), (163, 158, 160), (162, 159, 161), (180, 173, 176), (179, 170, 178), (170, 179, 175), (184, 185, 181), (185, 184, 183), (190, 193, 187), (193, 190, 192), (6, 1, 0, 4), (2, 3, 6), (7, 6, 4, 3), (11, 12, 15, 14), (0, 3, 4), (9, 10, 14, 15), (9, 12, 11, 10), (9, 15, 13, 8), (12, 8, 16, 15), (16, 8, 17), (18, 14, 10), (16, 13, 15), (21, 22, 24, 20), (22, 19, 20), (21, 20, 19), (27, 25, 30, 29), (24, 22, 20), (21, 19, 23), (32, 26, 27), (26, 29, 28, 25), (41, 38, 33, 35), (29, 30, 28), (27, 26, 25), (32, 29, 26), (30, 25, 31), (40, 36, 37, 43), (34, 36, 40), (41, 43, 37, 38), (42, 35, 33, 38), (42, 38, 39, 43), (44, 43, 39, 36), (48, 49, 52, 51), (41, 42, 43), (43, 44, 40), (38, 37, 39), (46, 47, 51, 52), (46, 49, 48, 47), (46, 52, 53, 45), (50, 49, 46, 45), (54, 53, 50), (47, 48, 55, 51), (49, 50, 53, 52), (57, 60, 59, 56), (58, 60, 62, 57), (60, 58, 59), (58, 57, 56), (65, 63, 68, 67), (62, 60, 57), (58, 56, 61), (70, 64, 65), (64, 67, 66, 63), (65, 67, 71, 70), (67, 68, 66), (65, 64, 63), (64, 70, 71, 67), (77, 76, 73, 74), (68, 63, 69), (80, 73, 75), (78, 74, 73, 79), (72, 74, 78), (79, 76, 77, 78), (73, 80, 79), (75, 76, 79, 80), (83, 84, 87, 86), (81, 82, 86, 87), (81, 84, 83, 82), (85, 84, 81, 88), (84, 85, 88, 87), (89, 86, 82), (97, 95, 100, 99), (93, 90, 91), (92, 91, 90), (92, 90, 94), (102, 96, 97), (96, 99, 98, 95), (108, 107, 104, 105), (99, 100, 98), (97, 96, 95), (102, 99, 96), (100, 95, 101), (111, 104, 106), (109, 105, 104, 110), (103, 105, 109), (110, 107, 108, 109), (104, 111, 110), (106, 107, 110, 111), (112, 115, 114, 113), (1, 6, 3, 0), (116, 115, 112, 118), (115, 116, 118, 117), (119, 117, 113), (127, 125, 130, 129), (123, 120, 121), (122, 121, 120), (122, 120, 124), (132, 126, 127), (126, 129, 128, 125), (138, 137, 134, 135), (129, 130, 128), (127, 126, 125), (132, 129, 126), (130, 125, 131), (141, 134, 136), (139, 135, 134, 140), (133, 135, 139), (140, 137, 138, 139), (134, 141, 140), (136, 137, 140, 141), (144, 145, 148, 147), (142, 143, 147, 148), (142, 145, 144, 143), (146, 145, 142, 149), (145, 146, 149, 148), (150, 147, 143), (158, 156, 161, 160), (154, 151, 152), (153, 152, 151), (153, 151, 155), (163, 157, 158), (157, 160, 159, 156), (166, 164, 165, 167), (160, 161, 159), (158, 157, 156), (163, 160, 157), (161, 156, 162), (169, 164, 166), (168, 166, 167, 165), (165, 164, 168), (164, 169, 168), (174, 177, 176, 173), (168, 169, 166), (171, 172, 176, 177), (171, 174, 173, 172), (171, 177, 178, 170), (175, 174, 171, 170), (179, 178, 175), (172, 173, 180, 176), (174, 175, 178, 177), (183, 184, 186, 182), (184, 181, 182), (183, 182, 181), (189, 187, 192, 191), (186, 184, 182), (183, 181, 185), (194, 188, 189), (188, 191, 190, 187), (189, 191, 195, 194), (191, 192, 190), (189, 188, 187), (188, 194, 195, 191), (192, 187, 193)])
me_plane_004.polygons.foreach_set('material_index', [0, 0, 0, 0, 0, 0, 0, 0, 0, 1, 1, 0, 0, 0, 1, 1, 1, 1, 0, 0, 0, 1, 1, 0, 0, 0, 0, 0, 1, 1, 1, 0, 0, 0, 0, 0, 0, 0, 0, 0, 1, 1, 1, 1, 1, 0, 0, 0, 0, 0, 0, 0, 0, 0, 1, 1, 1, 0, 0, 0, 0, 0, 0, 0, 0, 0, 1, 1, 0, 0, 0, 0, 0, 0, 0, 0, 0, 0, 0, 0, 0, 0, 1, 1, 1, 0, 1, 1, 0, 0, 1, 0, 0, 0, 0, 1, 1, 1, 1, 1, 1, 0, 1, 1, 1, 0, 0, 0, 0, 0, 0, 0, 1, 1, 1, 1, 0, 1, 1, 0, 0, 0, 0, 0, 0, 0, 0, 0, 0, 0, 0, 0, 0, 1, 1, 1, 1, 1, 1, 0, 0, 0, 0, 0, 0, 0, 0, 0, 0, 0, 0, 0, 0, 0, 0, 0, 1, 0, 1, 1, 1, 0, 0, 0, 0, 0, 0, 0, 0, 0, 0, 0, 0, 0, 0, 0, 0, 0, 1, 1, 1, 1, 1, 1, 0, 0, 0, 0, 0, 0, 1, 0, 0, 0, 0, 1, 1, 1, 1, 0, 1, 0, 0, 0, 0, 0, 0, 0, 1, 1, 1, 0, 1, 1, 0, 0, 0, 0, 0, 0, 0])
_uv = me_plane_004.uv_layers.new(name='UVMap')
_uv.uv.foreach_set('vector', [0.502, 0.9949, 1.0, 0.6596, 0.8141, 0.75, 0.8141, 0.75, 0.449, 0.2869, 0.502, 0.9949, 0.8141, 0.75, 1.0, 0.6596, 0.1038, 0.2976, 1.0, 0.6596, 0.502, 0.9949, 0.449, 0.2869, 0.4904, 0.0, 1.0, 0.25, 0.0, 0.25, 1.0, 0.5, 0.4918, 0.75, 0.0, 0.5, 0.4904, 0.0, 0.0, 0.25, 0.3961, 0.25, 1.0, 0.75, 0.5161, 1.0, 0.4918, 0.75, 0.5161, 1.0, 1.0, 0.75, 0.0, 0.75, 0.8512, 0.4381, 0.4655, 0.7692, 0.438, 0.5, 0.4655, 0.7692, 0.8512, 0.4381, 0.0, 0.4079, 1.0, 0.5, 0.432, 0.7621, 0.4647, 0.5, 0.4857, 0.0, 0.0, 0.25, 0.4091, 0.25, 0.432, 0.7621, 1.0, 0.5, 0.0, 0.5, 1.0, 0.75, 0.5654, 1.0, 0.0, 0.75, 0.5654, 1.0, 1.0, 0.75, 0.7005, 0.75, 0.4649, 0.0, 1.0, 0.25, 0.0, 0.25, 0.0, 0.5, 0.7005, 0.75, 1.0, 0.5, 0.5141, 0.0, 0.3778, 0.04682, 0.4324, 0.25, 0.5232, 1.0, 1.0, 0.75, 0.5857, 0.75, 1.0, 0.75, 0.5232, 1.0, 0.0, 0.75, 1.0, 0.5, 0.5441, 0.7665, 0.4017, 0.5, 0.5441, 0.7665, 1.0, 0.5, 0.0, 0.3978, 1.0, 0.5, 0.5196, 0.7645, 0.4725, 0.5, 0.5196, 0.7645, 1.0, 0.5, 0.0, 0.5, 0.4904, 0.0, 0.0, 0.25, 0.4535, 0.25, 0.5173, 0.6652, 0.0, 0.5, 0.0, 0.75, 0.4904, 0.0, 1.0, 0.25, 0.0, 0.25, 0.4904, 0.0, 1.0, 0.25, 0.0, 0.25, 0.8511, 0.75, 1.0, 0.5, 0.4933, 0.5, 0.4904, 0.0, 0.0, 0.25, 0.3987, 0.25, 0.8508, 0.4378, 0.4653, 0.769, 0.4361, 0.5, 0.491, 0.003985, 0.0, 0.4077, 0.8508, 0.4378, 0.4653, 0.769, 0.8508, 0.4378, 0.0, 0.4077, 1.0, 0.5, 0.4324, 0.7622, 0.4644, 0.5, 0.4857, 0.0, 0.0, 0.25, 0.409, 0.25, 0.4324, 0.7622, 1.0, 0.5, 0.0, 0.5, 0.4904, 0.0, 0.0, 0.25, 0.4535, 0.25, 0.5173, 0.6652, 0.0, 0.5, 0.0, 0.75, 0.4904, 0.0, 1.0, 0.25, 0.0, 0.25, 0.4904, 0.0, 1.0, 0.25, 0.0, 0.25, 0.475, 0.4516, 0.0, 0.25, 0.0, 0.5, 0.475, 0.4516, 1.0, 0.5, 1.0, 0.25, 0.8511, 0.75, 1.0, 0.5, 0.475, 0.4516, 0.4904, 0.0, 0.0, 0.25, 0.475, 0.4516, 0.8508, 0.4378, 0.4653, 0.769, 0.4361, 0.5, 0.491, 0.003985, 0.0, 0.4077, 0.8508, 0.4378, 0.4653, 0.769, 0.8508, 0.4378, 0.0, 0.4077, 1.0, 0.5, 0.4324, 0.7622, 0.4644, 0.5, 0.4857, 0.0, 0.0, 0.25, 0.409, 0.25, 0.4324, 0.7622, 1.0, 0.5, 0.0, 0.5, 0.4904, 0.0, 0.0, 0.25, 0.4535, 0.25, 0.5173, 0.6652, 0.0, 0.5, 0.0, 0.75, 0.4904, 0.0, 1.0, 0.25, 0.0, 0.25, 0.4904, 0.0, 1.0, 0.25, 0.0, 0.25, 0.8511, 0.75, 1.0, 0.5, 0.4933, 0.5, 0.4904, 0.0, 0.0, 0.25, 0.3987, 0.25, 0.8508, 0.4378, 0.4653, 0.769, 0.4361, 0.5, 0.4911, 0.003985, 0.0, 0.4077, 0.8508, 0.4378, 0.4653, 0.769, 0.8508, 0.4378, 0.0, 0.4077, 1.0, 0.5, 0.4324, 0.7622, 0.4644, 0.5, 0.4857, 0.0, 0.0, 0.25, 0.409, 0.25, 0.4324, 0.7622, 1.0, 0.5, 0.0, 0.5, 0.5216, 0.0, 0.4465, 0.01193, 0.4179, 0.25, 0.5307, 1.0, 1.0, 0.75, 0.7109, 0.75, 1.0, 0.75, 0.5307, 1.0, 0.0, 0.75, 0.8398, 0.4326, 0.4757, 0.771, 0.4276, 0.5, 0.4757, 0.771, 0.8398, 0.4326, 0.0, 0.4025, 1.0, 0.5, 0.4231, 0.7599, 0.4563, 0.5, 0.4231, 0.7599, 1.0, 0.5, 0.0, 0.5, 0.449, 0.2869, 0.3599, 0.0, 0.6523, 0.0, 1.0, 0.25, 0.8141, 0.75, 0.1038, 0.2976, 0.449, 0.2869, 1.0, 0.6596, 0.449, 0.2869, 1.0, 0.25, 0.1038, 0.2976, 0.0, 0.25, 0.0, 0.5, 0.4885, 0.5, 0.3961, 0.25, 0.6523, 0.0, 0.1038, 0.2976, 1.0, 0.25, 1.0, 0.5, 1.0, 0.25, 0.3961, 0.25, 0.4885, 0.5, 1.0, 0.5, 0.0, 0.5, 0.0, 0.25, 1.0, 0.25, 1.0, 0.5, 0.4885, 0.5, 1.0, 0.75, 0.4918, 0.75, 0.0, 0.5, 0.4918, 0.75, 0.0, 0.75, 0.4885, 0.5, 0.0, 0.75, 0.4918, 0.75, 0.5161, 1.0, 0.4904, 0.0, 0.3961, 0.25, 1.0, 0.25, 0.0, 0.75, 1.0, 0.75, 0.4885, 0.5, 0.0, 0.4079, 0.8512, 0.4381, 0.5151, 0.0, 0.4779, 0.005684, 0.8512, 0.4381, 0.438, 0.5, 0.4779, 0.005684, 0.0, 0.4079, 0.4779, 0.005684, 0.438, 0.5, 0.0, 0.25, 0.4647, 0.5, 0.0, 0.5, 0.4091, 0.25, 0.5151, 0.0, 0.8512, 0.4381, 0.4779, 0.005684, 0.0, 0.4079, 0.438, 0.5, 0.4655, 0.7692, 0.4857, 0.0, 1.0, 0.25, 0.0, 0.25, 1.0, 0.25, 0.4091, 0.25, 1.0, 0.5, 0.4647, 0.5, 0.0, 0.25, 0.4473, 0.25, 0.5141, 0.0, 0.4649, 0.0, 0.4091, 0.25, 0.0, 0.5, 1.0, 0.5, 0.0, 0.25, 1.0, 0.25, 0.4647, 0.5, 0.4857, 0.0, 0.4091, 0.25, 1.0, 0.25, 0.0, 0.5, 0.4647, 0.5, 0.432, 0.7621, 0.0, 0.75, 0.7005, 0.75, 0.0, 0.5, 0.6388, 0.5, 0.5654, 1.0, 0.7005, 0.75, 0.0, 0.75, 0.0, 0.25, 0.6388, 0.5, 0.0, 0.5, 0.4473, 0.25, 1.0, 0.25, 0.4649, 0.0, 0.5141, 0.0, 0.4473, 0.25, 1.0, 0.25, 0.4473, 0.25, 1.0, 0.5, 0.6388, 0.5, 1.0, 0.75, 0.6388, 0.5, 1.0, 0.5, 0.7005, 0.75, 0.3778, 0.04682, 0.0, 0.5, 0.525, 0.5, 0.4324, 0.25, 0.0, 0.25, 1.0, 0.25, 0.6388, 0.5, 0.6388, 0.5, 1.0, 0.75, 0.0, 0.75, 0.4473, 0.25, 0.0, 0.5, 1.0, 0.5, 1.0, 0.5, 1.0, 0.25, 0.4324, 0.25, 0.525, 0.5, 1.0, 0.5, 0.0, 0.5, 0.3778, 0.04682, 1.0, 0.25, 1.0, 0.5, 0.525, 0.5, 0.5857, 0.75, 1.0, 0.75, 0.0, 0.75, 0.0, 0.5, 1.0, 0.5, 1.0, 0.75, 0.5232, 1.0, 0.5857, 0.75, 0.0, 0.75, 1.0, 0.25, 0.3778, 0.04682, 0.5141, 0.0, 0.4324, 0.25, 0.0, 0.5, 0.0, 0.75, 0.5857, 0.75, 0.525, 0.5, 0.5237, 0.02748, 0.4163, 0.25, 1.0, 0.5, 0.4017, 0.5, 0.0, 0.3978, 0.4163, 0.25, 0.5141, 0.0, 0.5237, 0.02748, 0.4163, 0.25, 0.0, 0.3978, 1.0, 0.5, 0.0, 0.3978, 0.5237, 0.02748, 0.4017, 0.5, 0.0, 0.25, 0.4725, 0.5, 0.0, 0.5, 0.4082, 0.25, 0.5141, 0.0, 0.4163, 0.25, 0.5237, 0.02748, 0.0, 0.3978, 0.4017, 0.5, 0.5441, 0.7665, 0.4375, 0.0, 1.0, 0.25, 0.0, 0.25, 1.0, 0.25, 0.4082, 0.25, 1.0, 0.5, 0.4725, 0.5, 0.0, 0.25, 0.4082, 0.25, 0.5331, 0.0, 0.4375, 0.0, 0.4082, 0.25, 0.0, 0.5, 1.0, 0.5, 0.0, 0.25, 1.0, 0.25, 0.4725, 0.5, 1.0, 0.25, 0.4375, 0.0, 0.5331, 0.0, 0.4082, 0.25, 0.0, 0.25, 0.0, 0.5, 0.5173, 0.6652, 0.4535, 0.25, 0.0, 0.5, 0.4725, 0.5, 0.5196, 0.7645, 0.6333, 0.9528, 0.5173, 0.6652, 0.0, 0.75, 1.0, 0.25, 0.4535, 0.25, 0.5173, 0.6652, 1.0, 0.5, 0.4904, 0.0, 0.4535, 0.25, 1.0, 0.25, 1.0, 0.5, 0.0, 0.5, 0.0, 0.25, 1.0, 0.25, 0.5173, 0.6652, 0.6333, 0.9528, 1.0, 0.5, 0.0, 0.75, 0.0, 0.5, 1.0, 0.5, 0.6333, 0.9528, 0.0, 0.25, 0.0, 0.5, 0.4933, 0.5, 0.3987, 0.25, 1.0, 0.5, 1.0, 0.25, 0.3987, 0.25, 0.4933, 0.5, 1.0, 0.5, 0.0, 0.5, 0.0, 0.25, 1.0, 0.25, 0.4754, 0.9706, 0.0, 0.5, 1.0, 0.5, 0.8511, 0.75, 0.0, 0.5, 0.4754, 0.9706, 0.8511, 0.75, 0.4933, 0.5, 0.4904, 0.0, 0.3987, 0.25, 1.0, 0.25, 0.0, 0.25, 0.4644, 0.5, 0.0, 0.5, 0.409, 0.25, 0.8508, 0.4378, 0.4361, 0.5, 0.491, 0.003985, 0.0, 0.4077, 0.491, 0.003985, 0.4361, 0.5, 0.0, 0.4077, 0.4361, 0.5, 0.4653, 0.769, 0.4857, 0.0, 1.0, 0.25, 0.0, 0.25, 1.0, 0.25, 0.409, 0.25, 1.0, 0.5, 0.4644, 0.5, 0.0, 0.25, 0.0, 0.5, 0.5173, 0.6652, 0.4535, 0.25, 0.409, 0.25, 0.0, 0.5, 1.0, 0.5, 0.0, 0.25, 1.0, 0.25, 0.4644, 0.5, 0.4857, 0.0, 0.409, 0.25, 1.0, 0.25, 0.0, 0.5, 0.4644, 0.5, 0.4324, 0.7622, 0.6333, 0.9528, 0.5173, 0.6652, 0.0, 0.75, 1.0, 0.25, 0.4535, 0.25, 0.5173, 0.6652, 1.0, 0.5, 0.4904, 0.0, 0.4535, 0.25, 1.0, 0.25, 1.0, 0.5, 0.0, 0.5, 0.0, 0.25, 1.0, 0.25, 0.5173, 0.6652, 0.6333, 0.9528, 1.0, 0.5, 0.0, 0.75, 0.0, 0.5, 1.0, 0.5, 0.6333, 0.9528, 1.0, 0.5, 0.0, 0.5, 0.0, 0.25, 1.0, 0.25, 0.3599, 0.0, 0.449, 0.2869, 0.1038, 0.2976, 0.6523, 0.0, 0.4754, 0.9706, 0.0, 0.5, 1.0, 0.5, 0.8511, 0.75, 0.0, 0.5, 0.4754, 0.9706, 0.8511, 0.75, 0.475, 0.4516, 0.4904, 0.0, 0.475, 0.4516, 1.0, 0.25, 0.0, 0.25, 0.4644, 0.5, 0.0, 0.5, 0.409, 0.25, 0.8508, 0.4378, 0.4361, 0.5, 0.491, 0.003985, 0.0, 0.4077, 0.491, 0.003985, 0.4361, 0.5, 0.0, 0.4077, 0.4361, 0.5, 0.4653, 0.769, 0.4857, 0.0, 1.0, 0.25, 0.0, 0.25, 1.0, 0.25, 0.409, 0.25, 1.0, 0.5, 0.4644, 0.5, 0.0, 0.25, 0.0, 0.5, 0.5173, 0.6652, 0.4535, 0.25, 0.409, 0.25, 0.0, 0.5, 1.0, 0.5, 0.0, 0.25, 1.0, 0.25, 0.4644, 0.5, 0.4857, 0.0, 0.409, 0.25, 1.0, 0.25, 0.0, 0.5, 0.4644, 0.5, 0.4324, 0.7622, 0.6333, 0.9528, 0.5173, 0.6652, 0.0, 0.75, 1.0, 0.25, 0.4535, 0.25, 0.5173, 0.6652, 1.0, 0.5, 0.4904, 0.0, 0.4535, 0.25, 1.0, 0.25, 1.0, 0.5, 0.0, 0.5, 0.0, 0.25, 1.0, 0.25, 0.5173, 0.6652, 0.6333, 0.9528, 1.0, 0.5, 0.0, 0.75, 0.0, 0.5, 1.0, 0.5, 0.6333, 0.9528, 0.0, 0.25, 0.0, 0.5, 0.4933, 0.5, 0.3987, 0.25, 1.0, 0.5, 1.0, 0.25, 0.3987, 0.25, 0.4933, 0.5, 1.0, 0.5, 0.0, 0.5, 0.0, 0.25, 1.0, 0.25, 0.4754, 0.9706, 0.0, 0.5, 1.0, 0.5, 0.8511, 0.75, 0.0, 0.5, 0.4754, 0.9706, 0.8511, 0.75, 0.4933, 0.5, 0.4904, 0.0, 0.3987, 0.25, 1.0, 0.25, 0.0, 0.25, 0.4644, 0.5, 0.0, 0.5, 0.409, 0.25, 0.8508, 0.4378, 0.4361, 0.5, 0.4911, 0.003985, 0.0, 0.4077, 0.4911, 0.003985, 0.4361, 0.5, 0.0, 0.4077, 0.4361, 0.5, 0.4653, 0.769, 0.4857, 0.0, 1.0, 0.25, 0.0, 0.25, 1.0, 0.25, 0.409, 0.25, 1.0, 0.5, 0.4644, 0.5, 0.0, 0.645, 0.4515, 0.6882, 0.5945, 0.25, 0.5077, 0.002698, 0.409, 0.25, 0.0, 0.5, 1.0, 0.5, 0.0, 0.25, 1.0, 0.25, 0.4644, 0.5, 0.4857, 0.0, 0.409, 0.25, 1.0, 0.25, 0.0, 0.5, 0.4644, 0.5, 0.4324, 0.7622, 0.5681, 0.9698, 0.4515, 0.6882, 0.0, 0.645, 1.0, 0.5, 0.0, 0.645, 0.5077, 0.002698, 0.5945, 0.25, 0.5945, 0.25, 0.4515, 0.6882, 1.0, 0.5, 0.4515, 0.6882, 0.5681, 0.9698, 1.0, 0.5, 0.0, 0.5, 0.6109, 0.5, 0.4179, 0.25, 0.4465, 0.01193, 1.0, 0.5, 0.5681, 0.9698, 0.0, 0.645, 1.0, 0.5, 1.0, 0.25, 0.4179, 0.25, 0.6109, 0.5, 1.0, 0.5, 0.0, 0.5, 0.4465, 0.01193, 1.0, 0.25, 1.0, 0.5, 0.6109, 0.5, 0.7109, 0.75, 1.0, 0.75, 0.0, 0.75, 0.0, 0.5, 1.0, 0.5, 1.0, 0.75, 0.5307, 1.0, 0.7109, 0.75, 0.0, 0.75, 1.0, 0.25, 0.4465, 0.01193, 0.5216, 0.0, 0.4179, 0.25, 0.0, 0.5, 0.0, 0.75, 0.7109, 0.75, 0.6109, 0.5, 0.0, 0.4025, 0.8398, 0.4326, 0.5099, 0.0, 0.4817, 0.008637, 0.8398, 0.4326, 0.4276, 0.5, 0.4817, 0.008637, 0.0, 0.4025, 0.4817, 0.008637, 0.4276, 0.5, 0.0, 0.25, 0.4563, 0.5, 0.0, 0.5, 0.4089, 0.25, 0.5099, 0.0, 0.8398, 0.4326, 0.4817, 0.008637, 0.0, 0.4025, 0.4276, 0.5, 0.4757, 0.771, 0.4375, 0.0, 1.0, 0.25, 0.0, 0.25, 1.0, 0.25, 0.4089, 0.25, 1.0, 0.5, 0.4563, 0.5, 0.0, 0.25, 0.4089, 0.25, 0.536, 0.0, 0.4375, 0.0, 0.4089, 0.25, 0.0, 0.5, 1.0, 0.5, 0.0, 0.25, 1.0, 0.25, 0.4563, 0.5, 1.0, 0.25, 0.4375, 0.0, 0.536, 0.0, 0.4089, 0.25, 0.0, 0.5, 0.4563, 0.5, 0.4231, 0.7599])
me_plane_004.materials.append(mat_grass_green_001)
me_plane_004.materials.append(mat_grass_yellow_001)
me_plane_004.use_remesh_preserve_volume = False
me_plane_004.use_remesh_preserve_attributes = False
me_plane_004.use_mirror_vertex_groups = False
me_plane_004.update()
me_icosphere_001 = bpy.data.meshes.new('Icosphere.001')
me_icosphere_001.from_pydata([(0.4731, -0.5631, 0.4486), (0.3401, -0.178, 0.3189), (0.4724, -0.3509, 0.5698), (0.6789, -0.2812, 0.2993), (0.6634, -0.5063, 0.2749), (0.3504, -0.5515, 0.2906), (0.2346, -0.3528, 0.2861), (0.5653, -0.1525, 0.3141), (0.6425, -0.478, 0.4275), (0.2579, -0.3477, 0.4416), (0.5104, -0.4768, 0.5276), (0.6949, -0.351, 0.4453), (0.2965, -0.4609, 0.4675), (0.3656, -0.2729, 0.5145), (0.4948, -0.1765, 0.4348)], [], [(0, 8, 10), (1, 9, 13), (11, 14, 2), (14, 13, 2), (14, 1, 13), (13, 12, 2), (13, 9, 12), (12, 10, 2), (12, 0, 10), (10, 11, 2), (10, 8, 11), (3, 7, 11), (7, 14, 11), (7, 1, 14), (6, 9, 1), (6, 12, 9), (5, 0, 12), (4, 8, 0), (4, 11, 8), (6, 5, 12), (5, 4, 0), (4, 3, 11), (5, 6, 1, 7, 3, 4)])
_uv = me_icosphere_001.uv_layers.new(name='UVMap')
_uv.uv.foreach_set('vector', [0.7244, 0.9845, 0.7339, 0.8454, 0.8794, 0.9441, 0.5366, 0.138, 0.4272, 0.3435, 0.3201, 0.2361, 0.2828, 0.5773, 0.1407, 0.6424, 0.1197, 0.4258, 0.1407, 0.6424, 0.000177, 0.507, 0.1197, 0.4258, 0.415, 0.09757, 0.5366, 0.138, 0.3201, 0.2361, 0.000177, 0.507, 0.006523, 0.338, 0.1197, 0.4258, 0.3201, 0.2361, 0.4272, 0.3435, 0.3654, 0.4482, 0.006523, 0.338, 0.1764, 0.2987, 0.1197, 0.4258, 0.006523, 0.338, 0.1293, 0.159, 0.1764, 0.2987, 0.1764, 0.2987, 0.2828, 0.5773, 0.1197, 0.4258, 0.8794, 0.9441, 0.7339, 0.8454, 0.7721, 0.7199, 0.6811, 0.5936, 0.7872, 0.4678, 0.7721, 0.7199, 0.2248, 0.7514, 0.1407, 0.6424, 0.2828, 0.5773, 0.5037, 0.000177, 0.5366, 0.138, 0.415, 0.09757, 0.5747, 0.3715, 0.4272, 0.3435, 0.5366, 0.138, 0.5747, 0.3715, 0.3654, 0.4482, 0.4272, 0.3435, 0.4933, 0.616, 0.3179, 0.5808, 0.3654, 0.4482, 0.5817, 0.8333, 0.7339, 0.8454, 0.7244, 0.9845, 0.5817, 0.8333, 0.7721, 0.7199, 0.7339, 0.8454, 0.5747, 0.3715, 0.4933, 0.616, 0.3654, 0.4482, 0.1291, 0.0112, 0.2854, 0.000177, 0.1293, 0.159, 0.5817, 0.8333, 0.6811, 0.5936, 0.7721, 0.7199, 0.9787, 0.3722, 0.7719, 0.4537, 0.5831, 0.3354, 0.5971, 0.1151, 0.7293, 0.002958, 0.9525, 0.05556])
me_icosphere_001.materials.append(mat_material_003)
me_icosphere_001.use_remesh_preserve_volume = False
me_icosphere_001.use_remesh_preserve_attributes = False
me_icosphere_001.use_mirror_vertex_groups = False
me_icosphere_001.update()

# ---- objects
ob_cylinder = bpy.data.objects.new('Cylinder', me_cylinder)
ob_cylinder_001 = bpy.data.objects.new('Cylinder.001', me_cylinder_001)
ob_cylinder_002 = bpy.data.objects.new('Cylinder.002', me_cylinder_002)
ob_cylinder_003 = bpy.data.objects.new('Cylinder.003', me_cylinder_003)
ob_light = bpy.data.objects.new('Light', light_light)
ob_camera = bpy.data.objects.new('Camera', cam_camera)
ob_tile = bpy.data.objects.new('tile', me_circle_002)
ob_grass = bpy.data.objects.new('grass', me_plane_004)
ob_icosphere = bpy.data.objects.new('Icosphere', me_icosphere_001)

# ---- transforms, parenting, visibility, modifiers, constraints
ob_cylinder.location = (0.3603, -6.431e-08, 0.4516)
ob_cylinder.scale = (0.1295, 0.1295, 0.1295)
ob_cylinder.lineart.crease_threshold = 0.0
_m = ob_cylinder.modifiers.new('Decimate', 'DECIMATE')
_m.ratio = 0.3132
ob_cylinder_001.location = (0.4818, 0.1799, 0.4655)
ob_cylinder_001.rotation_euler = (0.0, -0.0, -1.235)
ob_cylinder_001.scale = (0.1295, 0.1295, 0.1295)
ob_cylinder_001.lineart.crease_threshold = 0.0
_m = ob_cylinder_001.modifiers.new('Decimate', 'DECIMATE')
_m.ratio = 0.4151
ob_cylinder_002.location = (0.4719, 0.05465, 0.4119)
ob_cylinder_002.rotation_euler = (0.0, -0.0, -2.473)
ob_cylinder_002.scale = (0.06181, 0.06181, 0.06181)
ob_cylinder_002.lineart.crease_threshold = 0.0
_m = ob_cylinder_002.modifiers.new('Decimate', 'DECIMATE')
_m.ratio = 0.2453
ob_cylinder_003.location = (0.5331, 0.1158, 0.3861)
ob_cylinder_003.rotation_euler = (0.0, -0.0, -2.473)
ob_cylinder_003.scale = (0.03574, 0.03574, 0.03574)
ob_cylinder_003.lineart.crease_threshold = 0.0
_m = ob_cylinder_003.modifiers.new('Decimate', 'DECIMATE')
_m.ratio = 0.2453
ob_light.location = (4.256, -2.408, 5.904)
ob_light.rotation_euler = (0.6503, 0.05522, 1.866)
ob_light.lock_rotations_4d = False
ob_light.empty_display_type = 'ARROWS'
ob_light.color = (0.0, 0.0, 0.0, 0.0)
ob_light.lineart.crease_threshold = 0.0
ob_camera.location = (4.847, -4.958, 4.186)
ob_camera.rotation_euler = (1.116, -7.881e-08, 0.7449)
ob_camera.lock_rotations_4d = False
ob_camera.empty_display_type = 'ARROWS'
ob_camera.color = (0.0, 0.0, 0.0, 0.0)
ob_camera.display_type = 'WIRE'
ob_camera.lineart.crease_threshold = 0.0
ob_tile.location = (0.0, 0.0, 0.0)
ob_tile.lineart.crease_threshold = 0.0
ob_grass.location = (0.0, 0.0, 0.0)
ob_grass.lineart.crease_threshold = 0.0
ob_icosphere.location = (0.0, 0.0, 0.0)
ob_icosphere.lineart.crease_threshold = 0.0

# ---- collection membership
scene.collection.objects.link(ob_cylinder)
scene.collection.objects.link(ob_cylinder_001)
scene.collection.objects.link(ob_cylinder_002)
scene.collection.objects.link(ob_cylinder_003)
col_collection.objects.link(ob_light)
col_collection.objects.link(ob_camera)
col_grass1.objects.link(ob_tile)
col_grass1.objects.link(ob_grass)
col_grass1.objects.link(ob_icosphere)

# ---- scene / render settings (as saved in the file)
scene.camera = ob_camera
scene.frame_start = 1; scene.frame_end = 250; scene.frame_set(0)
scene.render.engine = 'BLENDER_EEVEE_NEXT'
scene.cycles.use_denoising = False
scene.cycles.samples = 128
scene.cycles.sampling_pattern = 'TABULATED_SOBOL'
scene.cycles.use_adaptive_sampling = False
scene.cycles.use_light_tree = False
scene.view_settings.view_transform = 'Filmic'
bpy.context.view_layer.update()
